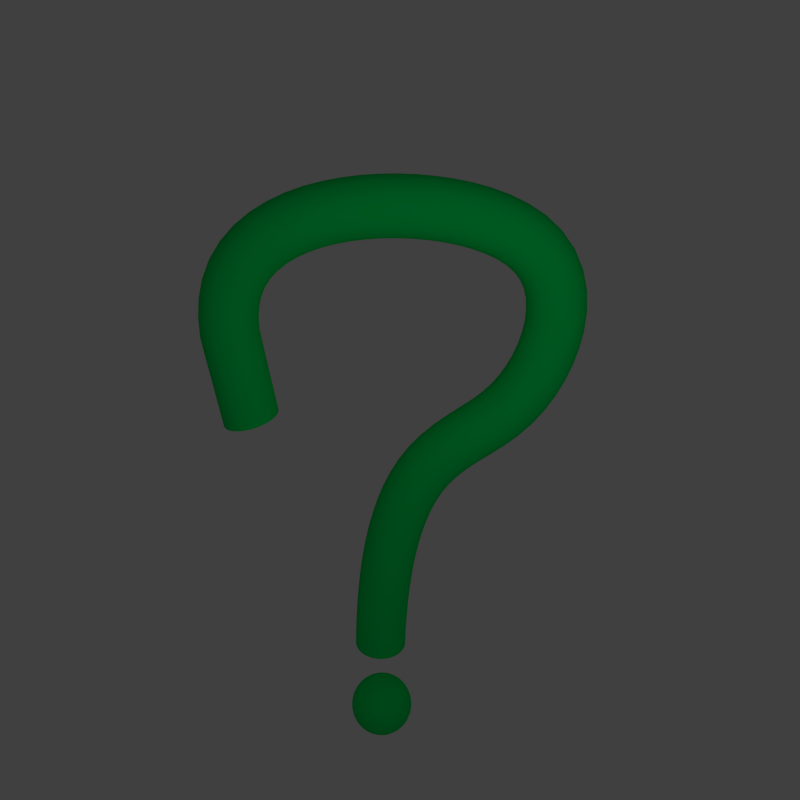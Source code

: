# Source: arttools2.blend  (saved by Blender 2.64.0; exported with 4.5.12 LTS)
import bpy
from mathutils import Matrix  # noqa: F401  (used for matrix-valued properties, if any)

bpy.ops.wm.read_factory_settings(use_empty=True)
scene = bpy.context.scene
scene.name = 'Scene'

# ---- collections
col_collection_1 = bpy.data.collections.new('Collection 1'); scene.collection.children.link(col_collection_1)
col_collection_1.hide_render = True
col_collection_1.hide_viewport = True
col_collection_2 = bpy.data.collections.new('Collection 2'); scene.collection.children.link(col_collection_2)
col_collection_2.hide_render = True
col_collection_2.hide_viewport = True
col_collection_3 = bpy.data.collections.new('Collection 3'); scene.collection.children.link(col_collection_3)

# ---- materials (node trees are filled in below, after node groups)
mat_material_001 = bpy.data.materials.new('Material.001')
mat_material_001.alpha_threshold = 0.0
mat_material_001.use_transparent_shadow = False
mat_material_001.diffuse_color = (1.0, 1.0, 1.0, 1.0)
mat_material_001.roughness = 0.5
mat_material_001.line_color = (0.0, 0.0, 0.0, 0.5377)
mat_material_005 = bpy.data.materials.new('Material.005')
mat_material_005.alpha_threshold = 0.0
mat_material_005.use_transparent_shadow = False
mat_material_005.diffuse_color = (0.0, 0.8, 0.1228, 1.0)
mat_material_005.roughness = 0.5
mat_material_005.line_color = (0.0, 0.0, 0.0, 1.0)
mat_material_002 = bpy.data.materials.new('Material.002')
mat_material_002.alpha_threshold = 0.0
mat_material_002.use_transparent_shadow = False
mat_material_002.diffuse_color = (0.0, 0.0, 0.0, 1.0)
mat_material_002.roughness = 0.5
mat_material_002.specular_intensity = 1.0
mat_material_002.line_color = (0.0, 0.0, 0.0, 1.0)
mat_material_003 = bpy.data.materials.new('Material.003')
mat_material_003.alpha_threshold = 0.0
mat_material_003.use_transparent_shadow = False
mat_material_003.diffuse_color = (0.03968, 0.03968, 0.03968, 1.0)
mat_material_003.specular_color = (0.0, 0.0, 0.0)
mat_material_003.roughness = 0.5
mat_material_003.line_color = (0.0, 0.0, 0.0, 1.0)
mat_material_004 = bpy.data.materials.new('Material.004')
mat_material_004.alpha_threshold = 0.0
mat_material_004.use_transparent_shadow = False
mat_material_004.diffuse_color = (0.233, 0.233, 0.233, 1.0)
mat_material_004.roughness = 0.5
mat_material_004.line_color = (0.0, 0.0, 0.0, 1.0)

# ---- material node trees

# ---- world
world_world = bpy.data.worlds.new('World'); scene.world = world_world
world_world.color = (0.05088, 0.05088, 0.05088)
world_world.use_sun_shadow = False
world_world.sun_shadow_jitter_overblur = 0.0
world_world.cycles.sampling_method = 'MANUAL'
world_world.cycles.sample_map_resolution = 256

# ---- cameras
cam_camera = bpy.data.cameras.new('Camera')
cam_camera.clip_end = 100.0
cam_camera.lens = 35.0
cam_camera.sensor_width = 32.0
cam_camera.sensor_height = 18.0
cam_camera.ortho_scale = 7.314
cam_camera.dof.focus_distance = 0.0
cam_camera.dof.aperture_fstop = 128.0

# ---- lights
light_point = bpy.data.lights.new('Point', 'POINT')
light_point.transmission_factor = 0.0
light_point.energy = 100.0
light_point.shadow_buffer_clip_start = 0.5
light_point.shadow_soft_size = 1.0
light_point.shadow_maximum_resolution = 0.006
light_point.use_absolute_resolution = True
light_point.cycles.use_multiple_importance_sampling = False

# ---- meshes
me_plane_002 = bpy.data.meshes.new('Plane.002')
me_plane_002.from_pydata([(1.0, -1.0, 0.0), (-1.0, -1.0, 0.0), (1.0, 1.0, 0.0), (-1.0, 1.0, 0.0)], [], [(2, 3, 1, 0)])
me_plane_002.materials.append(mat_material_001)
me_plane_002.use_remesh_preserve_volume = False
me_plane_002.use_remesh_preserve_attributes = False
me_plane_002.use_mirror_vertex_groups = False
me_plane_002.update()
me_plane_001 = bpy.data.meshes.new('Plane.001')
me_plane_001.from_pydata([(1.0, -1.0, 0.0), (-1.0, -1.0, 0.0), (1.0, 1.0, 0.0), (-1.0, 1.0, 0.0)], [], [(2, 3, 1, 0)])
me_plane_001.materials.append(mat_material_001)
me_plane_001.use_remesh_preserve_volume = False
me_plane_001.use_remesh_preserve_attributes = False
me_plane_001.use_mirror_vertex_groups = False
me_plane_001.update()
me_plane = bpy.data.meshes.new('Plane')
me_plane.from_pydata([(1.0, -1.0, 0.0), (-1.0, -1.0, 0.0), (1.0, 1.0, 0.0), (-1.0, 1.0, 0.0)], [], [(2, 3, 1, 0)])
me_plane.materials.append(mat_material_001)
me_plane.use_remesh_preserve_volume = False
me_plane.use_remesh_preserve_attributes = False
me_plane.use_mirror_vertex_groups = False
me_plane.update()
me_cube_017 = bpy.data.meshes.new('Cube.017')
me_cube_017.from_pydata([(-1.0, -1.0, -1.0), (-1.0, 1.0, -1.0), (1.0, 1.0, -1.0), (1.0, -1.0, -1.0), (-1.0, -1.0, 1.0), (-1.0, 1.0, 1.0), (1.0, 1.0, 1.0), (1.0, -1.0, 1.0), (0.01676, 3.106, 0.8828), (0.6227, 3.046, 0.8828), (1.205, 2.869, 0.8828), (1.742, 2.582, 0.8828), (2.213, 2.196, 0.8828), (2.599, 1.726, 0.8828), (2.886, 1.189, 0.8828), (3.063, 0.6059, 0.8828), (3.123, -1.102e-06, 0.8828), (3.063, -0.6059, 0.8828), (0.01676, -1.337e-06, 1.864), (2.886, -1.189, 0.8828), (2.599, -1.726, 0.8828), (2.213, -2.196, 0.8828), (1.742, -2.582, 0.8828), (1.205, -2.869, 0.8828), (0.6227, -3.046, 0.8828), (0.01675, -3.106, 0.8828), (-0.5892, -3.046, 0.8828), (-1.172, -2.869, 0.8828), (-1.709, -2.582, 0.8828), (-2.179, -2.196, 0.8828), (-2.566, -1.726, 0.8828), (-2.853, -1.189, 0.8828), (-3.029, -0.6059, 0.8828), (-3.089, 1.662e-06, 0.8828), (-3.029, 0.6059, 0.8828), (-2.853, 1.189, 0.8828), (-2.566, 1.726, 0.8828), (-2.179, 2.196, 0.8828), (-1.709, 2.582, 0.8828), (-1.172, 2.869, 0.8828), (-0.5892, 3.046, 0.8828)], [], [(4, 5, 1, 0), (5, 6, 2, 1), (6, 7, 3, 2), (7, 4, 0, 3), (0, 1, 2, 3), (7, 6, 5, 4), (39, 18, 40), (8, 18, 9), (40, 18, 8), (9, 18, 10), (38, 18, 39), (37, 18, 38), (36, 18, 37), (35, 18, 36), (34, 18, 35), (33, 18, 34), (32, 18, 33), (31, 18, 32), (30, 18, 31), (29, 18, 30), (28, 18, 29), (27, 18, 28), (26, 18, 27), (25, 18, 26), (24, 18, 25), (23, 18, 24), (22, 18, 23), (21, 18, 22), (20, 18, 21), (19, 18, 20), (17, 18, 19), (16, 18, 17), (15, 18, 16), (14, 18, 15), (13, 18, 14), (12, 18, 13), (11, 18, 12), (10, 18, 11), (8, 9, 10, 11, 12, 13, 14, 15, 16, 17, 19, 20, 21, 22, 23, 24, 25, 26, 27, 28, 29, 30, 31, 32, 33, 34, 35, 36, 37, 38, 39, 40)])
me_cube_017.polygons.foreach_set('use_smooth', [True] * 39)
_k = {(4, 5): 1.0, (0, 1): 1.0, (5, 6): 1.0, (1, 2): 1.0, (6, 7): 1.0, (2, 3): 1.0, (4, 7): 1.0, (0, 3): 1.0, (8, 9): 1.0, (9, 10): 1.0, (10, 11): 1.0, (11, 12): 1.0, (12, 13): 1.0, (13, 14): 1.0, (14, 15): 1.0, (15, 16): 1.0, (16, 17): 1.0, (17, 19): 1.0, (19, 20): 1.0, (20, 21): 1.0, (21, 22): 1.0, (22, 23): 1.0, (23, 24): 1.0, (24, 25): 1.0, (25, 26): 1.0, (26, 27): 1.0, (27, 28): 1.0, (28, 29): 1.0, (29, 30): 1.0, (30, 31): 1.0, (31, 32): 1.0, (32, 33): 1.0, (33, 34): 1.0, (34, 35): 1.0, (35, 36): 1.0, (36, 37): 1.0, (37, 38): 1.0, (38, 39): 1.0, (39, 40): 1.0, (8, 40): 1.0}
me_cube_017.attributes.new('crease_edge', 'FLOAT', 'EDGE').data.foreach_set('value', [_k.get((min(e.vertices), max(e.vertices)), 0.0) for e in me_cube_017.edges])
me_cube_017.materials.append(mat_material_005)
me_cube_017.use_remesh_preserve_volume = False
me_cube_017.use_remesh_preserve_attributes = False
me_cube_017.use_mirror_vertex_groups = False
me_cube_017.update()
me_cube_016 = bpy.data.meshes.new('Cube.016')
me_cube_016.from_pydata([(-1.0, -1.0, -1.0), (-1.0, 1.0, -1.0), (1.0, 1.0, -1.0), (1.0, -1.0, -1.0), (-1.0, -1.0, 1.0), (-1.0, 1.0, 1.0), (1.0, 1.0, 1.0), (1.0, -1.0, 1.0), (0.01676, 3.106, 0.8828), (0.6227, 3.046, 0.8828), (1.205, 2.869, 0.8828), (1.742, 2.582, 0.8828), (2.213, 2.196, 0.8828), (2.599, 1.726, 0.8828), (2.886, 1.189, 0.8828), (3.063, 0.6059, 0.8828), (3.123, -1.102e-06, 0.8828), (3.063, -0.6059, 0.8828), (0.01676, -1.337e-06, 1.864), (2.886, -1.189, 0.8828), (2.599, -1.726, 0.8828), (2.213, -2.196, 0.8828), (1.742, -2.582, 0.8828), (1.205, -2.869, 0.8828), (0.6227, -3.046, 0.8828), (0.01675, -3.106, 0.8828), (-0.5892, -3.046, 0.8828), (-1.172, -2.869, 0.8828), (-1.709, -2.582, 0.8828), (-2.179, -2.196, 0.8828), (-2.566, -1.726, 0.8828), (-2.853, -1.189, 0.8828), (-3.029, -0.6059, 0.8828), (-3.089, 1.662e-06, 0.8828), (-3.029, 0.6059, 0.8828), (-2.853, 1.189, 0.8828), (-2.566, 1.726, 0.8828), (-2.179, 2.196, 0.8828), (-1.709, 2.582, 0.8828), (-1.172, 2.869, 0.8828), (-0.5892, 3.046, 0.8828)], [], [(4, 5, 1, 0), (5, 6, 2, 1), (6, 7, 3, 2), (7, 4, 0, 3), (0, 1, 2, 3), (7, 6, 5, 4), (39, 18, 40), (8, 18, 9), (40, 18, 8), (9, 18, 10), (38, 18, 39), (37, 18, 38), (36, 18, 37), (35, 18, 36), (34, 18, 35), (33, 18, 34), (32, 18, 33), (31, 18, 32), (30, 18, 31), (29, 18, 30), (28, 18, 29), (27, 18, 28), (26, 18, 27), (25, 18, 26), (24, 18, 25), (23, 18, 24), (22, 18, 23), (21, 18, 22), (20, 18, 21), (19, 18, 20), (17, 18, 19), (16, 18, 17), (15, 18, 16), (14, 18, 15), (13, 18, 14), (12, 18, 13), (11, 18, 12), (10, 18, 11), (8, 9, 10, 11, 12, 13, 14, 15, 16, 17, 19, 20, 21, 22, 23, 24, 25, 26, 27, 28, 29, 30, 31, 32, 33, 34, 35, 36, 37, 38, 39, 40)])
me_cube_016.polygons.foreach_set('use_smooth', [True] * 39)
_k = {(4, 5): 1.0, (0, 1): 1.0, (5, 6): 1.0, (1, 2): 1.0, (6, 7): 1.0, (2, 3): 1.0, (4, 7): 1.0, (0, 3): 1.0, (8, 9): 1.0, (9, 10): 1.0, (10, 11): 1.0, (11, 12): 1.0, (12, 13): 1.0, (13, 14): 1.0, (14, 15): 1.0, (15, 16): 1.0, (16, 17): 1.0, (17, 19): 1.0, (19, 20): 1.0, (20, 21): 1.0, (21, 22): 1.0, (22, 23): 1.0, (23, 24): 1.0, (24, 25): 1.0, (25, 26): 1.0, (26, 27): 1.0, (27, 28): 1.0, (28, 29): 1.0, (29, 30): 1.0, (30, 31): 1.0, (31, 32): 1.0, (32, 33): 1.0, (33, 34): 1.0, (34, 35): 1.0, (35, 36): 1.0, (36, 37): 1.0, (37, 38): 1.0, (38, 39): 1.0, (39, 40): 1.0, (8, 40): 1.0}
me_cube_016.attributes.new('crease_edge', 'FLOAT', 'EDGE').data.foreach_set('value', [_k.get((min(e.vertices), max(e.vertices)), 0.0) for e in me_cube_016.edges])
me_cube_016.materials.append(mat_material_005)
me_cube_016.use_remesh_preserve_volume = False
me_cube_016.use_remesh_preserve_attributes = False
me_cube_016.use_mirror_vertex_groups = False
me_cube_016.update()
me_cube_014 = bpy.data.meshes.new('Cube.014')
me_cube_014.from_pydata([(-1.0, -1.0, -1.0), (-1.0, 1.0, -1.0), (1.0, 1.0, -1.0), (1.0, -1.0, -1.0), (-1.0, -1.0, 1.0), (-1.0, 1.0, 1.0), (1.0, 1.0, 1.0), (1.0, -1.0, 1.0), (0.01676, 3.106, 0.8828), (0.6227, 3.046, 0.8828), (1.205, 2.869, 0.8828), (1.742, 2.582, 0.8828), (2.213, 2.196, 0.8828), (2.599, 1.726, 0.8828), (2.886, 1.189, 0.8828), (3.063, 0.6059, 0.8828), (3.123, -1.102e-06, 0.8828), (3.063, -0.6059, 0.8828), (0.01676, -1.337e-06, 1.864), (2.886, -1.189, 0.8828), (2.599, -1.726, 0.8828), (2.213, -2.196, 0.8828), (1.742, -2.582, 0.8828), (1.205, -2.869, 0.8828), (0.6227, -3.046, 0.8828), (0.01675, -3.106, 0.8828), (-0.5892, -3.046, 0.8828), (-1.172, -2.869, 0.8828), (-1.709, -2.582, 0.8828), (-2.179, -2.196, 0.8828), (-2.566, -1.726, 0.8828), (-2.853, -1.189, 0.8828), (-3.029, -0.6059, 0.8828), (-3.089, 1.662e-06, 0.8828), (-3.029, 0.6059, 0.8828), (-2.853, 1.189, 0.8828), (-2.566, 1.726, 0.8828), (-2.179, 2.196, 0.8828), (-1.709, 2.582, 0.8828), (-1.172, 2.869, 0.8828), (-0.5892, 3.046, 0.8828)], [], [(4, 5, 1, 0), (5, 6, 2, 1), (6, 7, 3, 2), (7, 4, 0, 3), (0, 1, 2, 3), (7, 6, 5, 4), (39, 18, 40), (8, 18, 9), (40, 18, 8), (9, 18, 10), (38, 18, 39), (37, 18, 38), (36, 18, 37), (35, 18, 36), (34, 18, 35), (33, 18, 34), (32, 18, 33), (31, 18, 32), (30, 18, 31), (29, 18, 30), (28, 18, 29), (27, 18, 28), (26, 18, 27), (25, 18, 26), (24, 18, 25), (23, 18, 24), (22, 18, 23), (21, 18, 22), (20, 18, 21), (19, 18, 20), (17, 18, 19), (16, 18, 17), (15, 18, 16), (14, 18, 15), (13, 18, 14), (12, 18, 13), (11, 18, 12), (10, 18, 11), (8, 9, 10, 11, 12, 13, 14, 15, 16, 17, 19, 20, 21, 22, 23, 24, 25, 26, 27, 28, 29, 30, 31, 32, 33, 34, 35, 36, 37, 38, 39, 40)])
me_cube_014.polygons.foreach_set('use_smooth', [True] * 39)
_k = {(4, 5): 1.0, (0, 1): 1.0, (5, 6): 1.0, (1, 2): 1.0, (6, 7): 1.0, (2, 3): 1.0, (4, 7): 1.0, (0, 3): 1.0, (8, 9): 1.0, (9, 10): 1.0, (10, 11): 1.0, (11, 12): 1.0, (12, 13): 1.0, (13, 14): 1.0, (14, 15): 1.0, (15, 16): 1.0, (16, 17): 1.0, (17, 19): 1.0, (19, 20): 1.0, (20, 21): 1.0, (21, 22): 1.0, (22, 23): 1.0, (23, 24): 1.0, (24, 25): 1.0, (25, 26): 1.0, (26, 27): 1.0, (27, 28): 1.0, (28, 29): 1.0, (29, 30): 1.0, (30, 31): 1.0, (31, 32): 1.0, (32, 33): 1.0, (33, 34): 1.0, (34, 35): 1.0, (35, 36): 1.0, (36, 37): 1.0, (37, 38): 1.0, (38, 39): 1.0, (39, 40): 1.0, (8, 40): 1.0}
me_cube_014.attributes.new('crease_edge', 'FLOAT', 'EDGE').data.foreach_set('value', [_k.get((min(e.vertices), max(e.vertices)), 0.0) for e in me_cube_014.edges])
me_cube_014.materials.append(mat_material_005)
me_cube_014.use_remesh_preserve_volume = False
me_cube_014.use_remesh_preserve_attributes = False
me_cube_014.use_mirror_vertex_groups = False
me_cube_014.update()
me_cube_003 = bpy.data.meshes.new('Cube.003')
me_cube_003.from_pydata([(-1.0, -0.8215, -0.8215), (-1.0, -0.8215, 0.8215), (-1.0, 0.8366, 0.8366), (-1.0, 0.8215, -0.8215), (-0.8215, 1.0, -0.8215), (-0.8366, 1.0, 0.8366), (0.8215, 1.0, 0.8215), (0.8215, 1.0, -0.8215), (1.0, 0.8215, -0.8215), (1.0, 0.8215, 0.8215), (1.0, -0.8215, 0.8215), (1.0, -0.8215, -0.8215), (0.8215, -1.0, -0.8215), (0.8215, -1.0, 0.8215), (-0.8215, -1.0, 0.8215), (-0.8366, -1.0, -0.8366), (0.8366, -0.8366, -1.0), (-0.8215, -0.8215, -1.0), (-0.8215, 0.8215, -1.0), (0.8215, 0.8215, -1.0), (-0.8215, -0.8215, 1.0), (0.8215, -0.8215, 1.0), (0.8366, 0.8366, 1.0), (-0.8366, 0.8366, 1.0), (-0.9333, 0.9333, 0.9333), (-0.9333, 0.9333, 0.9333), (-0.9333, 0.9333, 0.9333), (0.9566, 0.9434, -0.8386), (0.9434, 0.9566, -0.8386), (0.9434, 0.9566, 0.8386), (0.9566, 0.9434, 0.8386), (0.9333, 0.9333, 0.9333), (0.9333, 0.9333, 0.9333), (0.9333, 0.9333, 0.9333), (-0.9434, -0.8386, -0.9566), (-0.9566, -0.8386, -0.9434), (-0.9566, 0.8386, -0.9434), (-0.9434, 0.8386, -0.9566), (-0.8386, -0.9434, 0.9566), (-0.8386, -0.9566, 0.9434), (0.8386, -0.9566, 0.9434), (0.8386, -0.9434, 0.9566), (0.9434, -0.9566, -0.8386), (0.9566, -0.9434, -0.8386), (0.9566, -0.9434, 0.8386), (0.9434, -0.9566, 0.8386), (0.9333, -0.9333, -0.9333), (0.9333, -0.9333, -0.9333), (0.9333, -0.9333, -0.9333), (-0.8386, 0.9434, -0.9566), (-0.8386, 0.9566, -0.9434), (0.8386, 0.9566, -0.9434), (0.8386, 0.9434, -0.9566), (-0.9333, -0.9333, -0.9333), (-0.9333, -0.9333, -0.9333), (-0.9333, -0.9333, -0.9333), (-0.9333, 0.9333, -0.9333), (-0.9333, 0.9333, -0.9333), (-0.9333, 0.9333, -0.9333), (-0.8386, 0.9566, 0.9434), (-0.8386, 0.9434, 0.9566), (0.8386, 0.9434, 0.9566), (0.8386, 0.9566, 0.9434), (0.9566, -0.8386, -0.9434), (0.9434, -0.8386, -0.9566), (0.9434, 0.8386, -0.9566), (0.9566, 0.8386, -0.9434), (0.9333, 0.9333, -0.9333), (0.9333, 0.9333, -0.9333), (0.9333, 0.9333, -0.9333), (-0.9434, -0.9566, 0.8386), (-0.9566, -0.9434, 0.8386), (-0.9566, -0.9434, -0.8386), (-0.9434, -0.9566, -0.8386), (0.9566, 0.8386, 0.9434), (0.9434, 0.8386, 0.9566), (0.9434, -0.8386, 0.9566), (0.9566, -0.8386, 0.9434), (-0.9434, 0.9566, -0.8386), (-0.9566, 0.9434, -0.8386), (-0.9566, 0.9434, 0.8386), (-0.9434, 0.9566, 0.8386), (-0.9333, -0.9333, 0.9333), (-0.9333, -0.9333, 0.9333), (-0.9333, -0.9333, 0.9333), (0.9333, -0.9333, 0.9333), (0.9333, -0.9333, 0.9333), (0.9333, -0.9333, 0.9333), (-0.8386, -0.9566, -0.9434), (-0.8386, -0.9434, -0.9566), (0.8386, -0.9434, -0.9566), (0.8386, -0.9566, -0.9434), (-0.9434, 0.8386, 0.9566), (-0.9566, 0.8386, 0.9434), (-0.9566, -0.8386, 0.9434), (-0.9434, -0.8386, 0.9566), (0.9456, 0.9456, 0.8787), (0.9333, 0.9333, 0.9333), (0.9333, 0.9333, 0.9333), (0.9456, 0.9456, 0.8787), (0.9456, -0.9456, 0.8787), (0.9333, -0.9333, 0.9333), (0.9333, -0.9333, 0.9333), (0.9456, -0.9456, 0.8787), (0.9456, 0.9456, -0.8787), (0.9333, 0.9333, -0.9333), (0.9333, 0.9333, -0.9333), (0.9456, 0.9456, -0.8787), (0.8386, 0.979, 0.9099), (0.8215, 0.9856, 0.894), (-0.8366, 0.9914, 0.88), (-0.8386, 0.979, 0.9099), (-0.894, 0.9856, -0.8215), (-0.9099, 0.979, -0.8386), (-0.9099, 0.979, 0.8386), (-0.88, 0.9914, 0.8366), (0.9456, -0.9456, -0.8787), (0.9333, -0.9333, -0.9333), (0.9333, -0.9333, -0.9333), (0.9456, -0.9456, -0.8787), (0.979, -0.8386, 0.9099), (0.9856, -0.8215, 0.894), (0.9856, 0.8215, 0.894), (0.979, 0.8386, 0.9099), (0.9856, 0.894, -0.8215), (0.979, 0.9099, -0.8386), (0.979, 0.9099, 0.8386), (0.9856, 0.894, 0.8215), (-0.9099, -0.979, -0.8386), (-0.88, -0.9914, -0.8366), (-0.894, -0.9856, 0.8215), (-0.9099, -0.979, 0.8386), (-0.8784, -0.9815, -0.8846), (-0.8803, -0.9825, -0.8803), (-0.8846, -0.9815, -0.8784), (0.8215, -0.9856, 0.894), (0.8386, -0.979, 0.9099), (-0.8386, -0.979, 0.9099), (-0.8215, -0.9856, 0.894), (-0.8952, -0.8952, -0.97), (-0.9105, -0.8779, -0.9696), (-0.8944, -0.8944, -0.9708), (-0.8779, -0.9105, -0.9696), (0.97, 0.8952, 0.8952), (0.9696, 0.8779, 0.9105), (0.9708, 0.8944, 0.8944), (0.9696, 0.9105, 0.8779), (0.9708, -0.8944, -0.8944), (0.9696, -0.9105, -0.8779), (0.97, -0.8952, -0.8952), (0.9696, -0.8779, -0.9105), (0.97, -0.8952, 0.8952), (0.9696, -0.9105, 0.8779), (0.9708, -0.8944, 0.8944), (0.9696, -0.8779, 0.9105), (-0.8386, -0.9099, -0.979), (-0.8215, -0.894, -0.9856), (0.8366, -0.88, -0.9914), (0.8386, -0.9099, -0.979), (0.9333, -0.9333, 0.9333), (0.8787, -0.9456, 0.9456), (0.8787, -0.9456, 0.9456), (0.9333, -0.9333, 0.9333), (0.9333, 0.9333, 0.9333), (0.9456, 0.8787, 0.9456), (0.9456, 0.8787, 0.9456), (0.9333, 0.9333, 0.9333), (0.894, -0.8215, 0.9856), (0.9099, -0.8386, 0.979), (0.9099, 0.8386, 0.979), (0.88, 0.8366, 0.9914), (-0.9456, -0.8787, 0.9456), (-0.9333, -0.9333, 0.9333), (-0.9333, -0.9333, 0.9333), (-0.9456, -0.8787, 0.9456), (0.9099, -0.8386, -0.979), (0.88, -0.8366, -0.9914), (0.894, 0.8215, -0.9856), (0.9099, 0.8386, -0.979), (-0.97, -0.8952, -0.8952), (-0.9696, -0.9105, -0.8779), (-0.9708, -0.8944, -0.8944), (-0.9696, -0.8779, -0.9105), (0.8846, 0.8784, 0.9815), (0.8784, 0.8846, 0.9815), (0.8803, 0.8803, 0.9825), (-0.9914, 0.88, 0.8366), (-0.979, 0.9099, 0.8386), (-0.979, 0.9099, -0.8386), (-0.9856, 0.894, -0.8215), (-0.9333, -0.9333, 0.9333), (-0.9456, -0.9456, 0.8787), (-0.9456, -0.9456, 0.8787), (-0.9333, -0.9333, 0.9333), (-0.8787, -0.9456, 0.9456), (-0.9333, -0.9333, 0.9333), (-0.9333, -0.9333, 0.9333), (-0.8787, -0.9456, 0.9456), (-0.9333, -0.9333, -0.9333), (-0.8787, -0.9456, -0.9456), (-0.8787, -0.9456, -0.9456), (-0.9333, -0.9333, -0.9333), (-0.8386, 0.979, -0.9099), (-0.8215, 0.9856, -0.894), (0.8215, 0.9856, -0.894), (0.8386, 0.979, -0.9099), (-0.9333, -0.9333, -0.9333), (-0.9456, -0.9456, -0.8787), (-0.9456, -0.9456, -0.8787), (-0.9333, -0.9333, -0.9333), (0.8944, 0.9708, -0.8944), (0.9105, 0.9696, -0.8779), (0.8952, 0.97, -0.8952), (0.8779, 0.9696, -0.9105), (0.8846, -0.8784, -0.9815), (0.8784, -0.8846, -0.9815), (0.8803, -0.8803, -0.9825), (-0.9708, 0.8944, -0.8944), (-0.9696, 0.9105, -0.8779), (-0.97, 0.8952, -0.8952), (-0.9696, 0.8779, -0.9105), (-0.9333, 0.9333, 0.9333), (-0.8787, 0.9456, 0.9456), (-0.8787, 0.9456, 0.9456), (-0.9333, 0.9333, 0.9333), (0.9086, -0.9086, -0.9571), (0.8998, -0.9122, -0.9596), (0.9122, -0.8998, -0.9596), (0.9105, 0.8779, -0.9696), (0.8944, 0.8944, -0.9708), (0.8779, 0.9105, -0.9696), (0.8952, 0.8952, -0.97), (0.9333, 0.9333, -0.9333), (0.8787, 0.9456, -0.9456), (0.8787, 0.9456, -0.9456), (0.9333, 0.9333, -0.9333), (-0.9333, 0.9333, 0.9333), (-0.9456, 0.9456, 0.8787), (-0.9456, 0.9456, 0.8787), (-0.9333, 0.9333, 0.9333), (0.9856, -0.8215, -0.894), (0.979, -0.8386, -0.9099), (0.979, 0.8386, -0.9099), (0.9856, 0.8215, -0.894), (0.9456, 0.8787, -0.9456), (0.9333, 0.9333, -0.9333), (0.9333, 0.9333, -0.9333), (0.9456, 0.8787, -0.9456), (-0.8952, 0.8952, -0.97), (-0.8779, 0.9105, -0.9696), (-0.8944, 0.8944, -0.9708), (-0.9105, 0.8779, -0.9696), (-0.9333, 0.9333, -0.9333), (-0.8787, 0.9456, -0.9456), (-0.8787, 0.9456, -0.9456), (-0.9333, 0.9333, -0.9333), (-0.979, -0.9099, 0.8386), (-0.9856, -0.894, 0.8215), (-0.9856, -0.894, -0.8215), (-0.979, -0.9099, -0.8386), (-0.8779, -0.9696, 0.9105), (-0.8952, -0.97, 0.8952), (-0.9105, -0.9696, 0.8779), (-0.8944, -0.9708, 0.8944), (-0.979, -0.8386, -0.9099), (-0.9856, -0.8215, -0.894), (-0.9856, 0.8215, -0.894), (-0.979, 0.8386, -0.9099), (0.8386, 0.9099, -0.979), (0.8215, 0.894, -0.9856), (-0.8215, 0.894, -0.9856), (-0.8386, 0.9099, -0.979), (-0.9456, -0.8787, -0.9456), (-0.9333, -0.9333, -0.9333), (-0.9333, -0.9333, -0.9333), (-0.9456, -0.8787, -0.9456), (0.9333, -0.9333, -0.9333), (0.8787, -0.9456, -0.9456), (0.8787, -0.9456, -0.9456), (0.9333, -0.9333, -0.9333), (-0.88, 0.8366, 0.9914), (-0.9099, 0.8386, 0.979), (-0.9099, -0.8386, 0.979), (-0.894, -0.8215, 0.9856), (0.8787, 0.9456, 0.9456), (0.9333, 0.9333, 0.9333), (0.9333, 0.9333, 0.9333), (0.8787, 0.9456, 0.9456), (-0.9815, 0.8784, 0.8846), (-0.9815, 0.8846, 0.8784), (-0.9825, 0.8803, 0.8803), (0.894, 0.9856, 0.8215), (0.9099, 0.979, 0.8386), (0.9099, 0.979, -0.8386), (0.894, 0.9856, -0.8215), (-0.9708, -0.8944, 0.8944), (-0.9696, -0.9105, 0.8779), (-0.97, -0.8952, 0.8952), (-0.9696, -0.8779, 0.9105), (0.894, -0.9856, -0.8215), (0.9099, -0.979, -0.8386), (0.9099, -0.979, 0.8386), (0.894, -0.9856, 0.8215), (-0.8215, -0.894, 0.9856), (-0.8386, -0.9099, 0.979), (0.8386, -0.9099, 0.979), (0.8215, -0.894, 0.9856), (0.9333, -0.9333, -0.9333), (0.9456, -0.8787, -0.9456), (0.9456, -0.8787, -0.9456), (0.9333, -0.9333, -0.9333), (-0.8846, 0.9815, 0.8784), (-0.8784, 0.9815, 0.8846), (-0.8803, 0.9825, 0.8803), (-0.9333, 0.9333, 0.9333), (-0.9456, 0.8787, 0.9456), (-0.9456, 0.8787, 0.9456), (-0.9333, 0.9333, 0.9333), (-0.9856, -0.8215, 0.894), (-0.979, -0.8386, 0.9099), (-0.979, 0.8386, 0.9099), (-0.9914, 0.8366, 0.88), (-0.9122, 0.8998, 0.9596), (-0.8998, 0.9122, 0.9596), (-0.9086, 0.9086, 0.9571), (0.9333, -0.9333, 0.9333), (0.9456, -0.8787, 0.9456), (0.9456, -0.8787, 0.9456), (0.9333, -0.9333, 0.9333), (-0.9122, 0.9596, 0.8998), (-0.9086, 0.9571, 0.9086), (-0.8998, 0.9596, 0.9122), (0.9086, 0.9086, 0.9571), (0.8998, 0.9122, 0.9596), (0.9122, 0.8998, 0.9596), (-0.8944, 0.9708, -0.8944), (-0.8779, 0.9696, -0.9105), (-0.8952, 0.97, -0.8952), (-0.9105, 0.9696, -0.8779), (0.8944, -0.8944, 0.9708), (0.8779, -0.9105, 0.9696), (0.8952, -0.8952, 0.97), (0.9105, -0.8779, 0.9696), (0.8952, -0.97, -0.8952), (0.9105, -0.9696, -0.8779), (0.8944, -0.9708, -0.8944), (0.8779, -0.9696, -0.9105), (-0.9571, 0.9086, 0.9086), (-0.9596, 0.9122, 0.8998), (-0.9596, 0.8998, 0.9122), (-0.8366, -0.9914, -0.88), (-0.8386, -0.979, -0.9099), (0.8386, -0.979, -0.9099), (0.8215, -0.9856, -0.894), (-0.9122, -0.9596, -0.8998), (-0.9086, -0.9571, -0.9086), (-0.8998, -0.9596, -0.9122), (0.9856, -0.894, 0.8215), (0.979, -0.9099, 0.8386), (0.979, -0.9099, -0.8386), (0.9856, -0.894, -0.8215), (0.8366, 0.88, 0.9914), (0.8386, 0.9099, 0.979), (-0.8386, 0.9099, 0.979), (-0.8366, 0.88, 0.9914), (-0.8803, 0.8803, 0.9825), (-0.8784, 0.8846, 0.9815), (-0.8846, 0.8784, 0.9815), (-0.9099, 0.8386, -0.979), (-0.894, 0.8215, -0.9856), (-0.894, -0.8215, -0.9856), (-0.9099, -0.8386, -0.979), (0.8952, 0.97, 0.8952), (0.9105, 0.9696, 0.8779), (0.8944, 0.9708, 0.8944), (0.8779, 0.9696, 0.9105), (0.97, 0.8952, -0.8952), (0.9696, 0.9105, -0.8779), (0.9708, 0.8944, -0.8944), (0.9696, 0.8779, -0.9105), (0.8944, -0.9708, 0.8944), (0.9105, -0.9696, 0.8779), (0.8952, -0.97, 0.8952), (0.8779, -0.9696, 0.9105), (-0.9333, 0.9333, -0.9333), (-0.9456, 0.9456, -0.8787), (-0.9456, 0.9456, -0.8787), (-0.9333, 0.9333, -0.9333), (-0.9105, -0.8779, 0.9696), (-0.8952, -0.8952, 0.97), (-0.8779, -0.9105, 0.9696), (-0.8944, -0.8944, 0.9708), (-0.9333, 0.9333, -0.9333), (-0.9456, 0.8787, -0.9456), (-0.9456, 0.8787, -0.9456), (-0.9333, 0.9333, -0.9333)], [], [(1, 2, 3, 0), (5, 6, 7, 4), (9, 10, 11, 8), (13, 14, 15, 12), (17, 18, 19, 16), (21, 22, 23, 20), (25, 26, 24), (28, 29, 30, 27), (32, 33, 31), (35, 36, 37, 34), (39, 40, 41, 38), (43, 44, 45, 42), (47, 48, 46), (50, 51, 52, 49), (54, 55, 53), (57, 58, 56), (60, 61, 62, 59), (64, 65, 66, 63), (68, 69, 67), (71, 72, 73, 70), (75, 76, 77, 74), (79, 80, 81, 78), (83, 84, 82), (86, 87, 85), (89, 90, 91, 88), (93, 94, 95, 92), (97, 98, 99, 96), (101, 102, 103, 100), (105, 106, 107, 104), (109, 110, 111, 108), (113, 114, 115, 112), (117, 118, 119, 116), (121, 122, 123, 120), (125, 126, 127, 124), (129, 130, 131, 128), (133, 134, 132), (136, 137, 138, 135), (140, 141, 142, 139), (144, 145, 146, 143), (148, 149, 150, 147), (152, 153, 154, 151), (156, 157, 158, 155), (160, 161, 162, 159), (164, 165, 166, 163), (168, 169, 170, 167), (172, 173, 174, 171), (176, 177, 178, 175), (180, 181, 182, 179), (184, 185, 183), (187, 188, 189, 186), (191, 192, 193, 190), (195, 196, 197, 194), (199, 200, 201, 198), (203, 204, 205, 202), (207, 208, 209, 206), (211, 212, 213, 210), (215, 216, 214), (218, 219, 220, 217), (222, 223, 224, 221), (226, 227, 225), (229, 230, 231, 228), (233, 234, 235, 232), (237, 238, 239, 236), (241, 242, 243, 240), (245, 246, 247, 244), (249, 250, 251, 248), (253, 254, 255, 252), (257, 258, 259, 256), (261, 262, 263, 260), (265, 266, 267, 264), (269, 270, 271, 268), (273, 274, 275, 272), (277, 278, 279, 276), (281, 282, 283, 280), (285, 286, 287, 284), (289, 290, 288), (292, 293, 294, 291), (296, 297, 298, 295), (300, 301, 302, 299), (304, 305, 306, 303), (308, 309, 310, 307), (312, 313, 311), (315, 316, 317, 314), (319, 320, 321, 318), (323, 324, 322), (326, 327, 328, 325), (330, 331, 329), (333, 334, 332), (336, 337, 338, 335), (340, 341, 342, 339), (344, 345, 346, 343), (348, 349, 347), (351, 352, 353, 350), (355, 356, 354), (358, 359, 360, 357), (362, 363, 364, 361), (366, 367, 365), (369, 370, 371, 368), (373, 374, 375, 372), (377, 378, 379, 376), (381, 382, 383, 380), (385, 386, 387, 384), (389, 390, 391, 388), (393, 394, 395, 392), (373, 372, 97, 96), (110, 109, 6, 5), (112, 115, 5, 4), (148, 147, 360, 359), (122, 121, 10, 9), (124, 127, 9, 8), (355, 354, 207, 206), (14, 13, 135, 138), (230, 229, 269, 268), (304, 303, 391, 390), (17, 16, 157, 156), (22, 21, 167, 170), (303, 306, 21, 20), (26, 25, 236, 239), (377, 376, 105, 104), (293, 292, 29, 28), (121, 120, 154, 153), (98, 97, 33, 32), (163, 166, 32, 31), (253, 252, 337, 336), (36, 35, 264, 267), (356, 355, 201, 200), (197, 196, 261, 260), (137, 136, 40, 39), (215, 226, 278, 90, 158), (344, 343, 117, 116), (155, 199, 142), (359, 358, 44, 43), (116, 119, 43, 42), (165, 74, 123, 144), (183, 169, 75, 164, 334), (47, 46, 118, 117), (180, 208, 259), (379, 378, 243, 242), (256, 71, 191, 296), (208, 72, 259), (218, 188, 79, 385), (55, 54, 206, 209), (198, 201, 54, 53), (184, 333, 362), (58, 57, 252, 255), (384, 387, 57, 56), (62, 61, 284, 287), (55, 209, 274), (219, 384, 395), (252, 57, 387, 337), (213, 234, 51, 205), (233, 230, 268), (233, 268, 52), (64, 63, 309, 308), (247, 246, 376, 379), (118, 46, 310, 149), (68, 67, 106, 105), (160, 340, 305, 41), (180, 179, 209, 208), (161, 40, 136, 383), (71, 70, 192, 191), (184, 183, 334, 333), (170, 169, 183, 185), (182, 264, 275), (267, 394, 36), (219, 218, 385, 384), (189, 188, 218, 217), (99, 146, 126, 30), (96, 29, 292, 373), (229, 177, 19, 269), (170, 185, 361, 22), (83, 82, 173, 172), (382, 381, 103, 102), (102, 101, 87, 86), (156, 370, 17), (370, 156, 141), (215, 214, 227, 226), (11, 360, 240), (299, 12, 353, 345), (289, 288, 349, 348), (257, 295, 318, 1), (112, 4, 203, 335), (212, 211, 107, 106), (7, 6, 291, 294), (149, 148, 119, 118), (133, 350, 15, 129), (342, 341, 328, 327), (368, 371, 34, 37), (246, 245, 69, 68), (99, 98, 143, 146), (30, 29, 96, 99), (66, 247, 379, 242), (240, 243, 8, 11), (75, 74, 165, 164), (223, 59, 111, 312, 331), (319, 318, 295, 298), (162, 382, 102, 86), (48, 47, 276, 279), (383, 382, 162, 161), (45, 44, 100, 103), (119, 148, 359, 43), (350, 353, 12, 15), (221, 224, 25, 24), (128, 131, 70, 73), (276, 47, 117, 343), (226, 225, 279, 278), (343, 346, 277, 276), (130, 129, 15, 14), (216, 215, 158, 157), (129, 128, 134, 133), (320, 349, 288), (386, 78, 113, 338), (16, 19, 177, 176), (278, 277, 91, 90), (66, 65, 244, 247), (195, 389, 173, 82), (339, 342, 168, 167), (152, 151, 101, 100), (48, 279, 307), (197, 260, 137, 39), (82, 84, 196, 195), (238, 80, 187, 289, 348), (146, 145, 127, 126), (92, 95, 282, 281), (365, 367, 281, 280), (199, 198, 139, 142), (370, 369, 18, 17), (78, 81, 114, 113), (53, 55, 274, 273), (283, 391, 303, 20), (316, 92, 281, 367, 322), (138, 137, 260, 263), (151, 325, 87, 101), (169, 168, 76, 75), (241, 240, 147, 150), (307, 310, 46, 48), (333, 332, 285, 284), (264, 35, 275), (98, 32, 166, 143), (314, 317, 24, 26), (172, 171, 298, 297), (84, 83, 190, 193), (290, 186, 2, 321), (189, 217, 266, 3), (371, 370, 141, 140), (299, 302, 13, 12), (106, 67, 235, 212), (251, 250, 369, 368), (0, 3, 266, 265), (251, 368, 393), (144, 143, 166, 165), (272, 34, 371), (395, 394, 220, 219), (332, 163, 31, 285), (221, 24, 317, 324), (288, 290, 321, 320), (72, 71, 256, 259), (88, 91, 352, 351), (346, 352, 91, 277), (79, 78, 386, 385), (200, 88, 351, 356), (228, 244, 65, 178), (232, 245, 231), (90, 89, 155, 158), (161, 160, 41, 40), (122, 9, 127, 145), (331, 330, 224, 223), (1, 0, 258, 257), (249, 248, 255, 254), (214, 216, 176, 175), (300, 344, 116, 42), (351, 350, 133, 132), (263, 262, 131, 130), (38, 41, 305, 304), (245, 244, 228, 231), (309, 63, 241), (267, 220, 394), (147, 240, 360), (26, 239, 347, 314), (187, 186, 290, 289), (387, 386, 338, 337), (363, 362, 61, 60), (234, 233, 52, 51), (211, 210, 294, 293), (354, 356, 132, 134), (120, 123, 74, 77), (174, 388, 282, 95), (195, 194, 390, 389), (198, 53, 273), (245, 232, 69), (103, 381, 301, 45), (42, 45, 301, 300), (109, 108, 375, 374), (125, 377, 104, 27), (145, 144, 123, 122), (60, 59, 223, 222), (178, 177, 229, 228), (272, 371, 140), (283, 282, 388, 391), (209, 179, 274), (100, 44, 358, 152), (279, 225, 307), (231, 230, 233, 232), (308, 307, 225, 227), (62, 287, 375, 108), (323, 366, 363, 60, 222), (115, 114, 311, 313), (51, 50, 202, 205), (63, 66, 242, 241), (320, 93, 315, 349), (347, 349, 315, 314), (2, 1, 318, 321), (108, 111, 59, 62), (268, 271, 49, 52), (270, 18, 369), (160, 159, 341, 340), (191, 190, 297, 296), (4, 7, 204, 203), (31, 33, 286, 285), (259, 258, 181, 180), (327, 76, 168, 342), (270, 269, 19, 18), (50, 49, 254, 253), (182, 181, 265, 264), (302, 301, 381, 380), (124, 8, 243, 378), (280, 283, 20, 23), (93, 92, 316, 315), (89, 88, 200, 199), (249, 254, 271), (205, 204, 210, 213), (364, 363, 366, 365), (104, 107, 28, 27), (139, 198, 273), (23, 22, 361, 364), (365, 280, 23, 364), (313, 312, 111, 110), (109, 374, 291, 6), (125, 124, 378, 377), (335, 338, 113, 112), (206, 54, 201, 355), (179, 182, 275, 274), (394, 393, 37, 36), (323, 322, 367, 366), (284, 61, 362, 333), (194, 197, 39, 38), (354, 134, 128, 73, 207), (272, 275, 35, 34), (270, 369, 250), (159, 85, 328, 341), (65, 64, 175, 178), (254, 49, 271), (336, 335, 203, 202), (325, 328, 85, 87), (320, 319, 94, 93), (208, 207, 73, 72), (239, 238, 348, 347), (210, 204, 7, 294), (306, 305, 340, 339), (271, 270, 250, 249), (185, 184, 362, 361), (258, 265, 181), (167, 21, 306, 339), (286, 33, 97, 372), (326, 325, 151, 154), (263, 130, 14, 138), (107, 211, 293, 28), (192, 70, 131, 262), (356, 351, 132), (327, 326, 77, 76), (393, 392, 248, 251), (329, 331, 312, 311), (58, 255, 392), (332, 334, 164, 163), (135, 13, 302, 380), (262, 261, 193, 192), (110, 5, 115, 313), (153, 152, 358, 357), (142, 141, 156, 155), (311, 114, 81, 237, 329), (390, 194, 38, 304), (95, 94, 171, 174), (3, 2, 186, 189), (159, 162, 86, 85), (326, 154, 120, 77), (393, 368, 37), (121, 153, 357, 10), (155, 89, 199), (300, 299, 345, 344), (261, 196, 84, 193), (11, 10, 357, 360), (380, 383, 136, 135), (222, 221, 324, 323), (384, 56, 395), (255, 248, 392), (27, 30, 126, 125), (174, 173, 389, 388), (292, 291, 374, 373), (253, 336, 202, 50), (296, 295, 257, 256), (232, 235, 67, 69), (287, 286, 372, 375), (217, 220, 267, 266), (235, 234, 213, 212), (330, 329, 237, 236), (246, 68, 105, 376), (176, 216, 157, 16), (172, 297, 190, 83), (353, 352, 346, 345), (241, 150, 309), (188, 187, 80, 79), (224, 330, 236, 25), (238, 237, 81, 80), (310, 309, 150, 149), (392, 395, 56, 58), (273, 272, 140, 139), (258, 0, 265), (227, 214, 175, 64, 308), (298, 171, 94, 319), (317, 316, 322, 324)])
me_cube_003.materials.append(mat_material_002)
me_cube_003.use_remesh_preserve_volume = False
me_cube_003.use_remesh_preserve_attributes = False
me_cube_003.use_mirror_vertex_groups = False
me_cube_003.update()
me_cube_002 = bpy.data.meshes.new('Cube.002')
me_cube_002.from_pydata([(-1.0, -0.8572, -0.8572), (-1.0, -0.8572, 0.8572), (-1.0, 0.8693, 0.8693), (-1.0, 0.8572, -0.8572), (-0.8572, 1.0, -0.8572), (-0.8693, 1.0, 0.8693), (0.8572, 1.0, 0.8572), (0.8572, 1.0, -0.8572), (1.0, 0.8572, -0.8572), (1.0, 0.8572, 0.8572), (1.0, -0.8572, 0.8572), (1.0, -0.8572, -0.8572), (0.8572, -1.0, -0.8572), (0.8572, -1.0, 0.8572), (-0.8572, -1.0, 0.8572), (-0.8693, -1.0, -0.8693), (0.8693, -0.8693, -1.0), (-0.8572, -0.8572, -1.0), (-0.8572, 0.8572, -1.0), (0.8572, 0.8572, -1.0), (-0.8572, -0.8572, 1.0), (0.8572, -0.8572, 1.0), (0.8693, 0.8693, 1.0), (-0.8693, 0.8693, 1.0), (-0.9467, 0.9467, 0.9467), (-0.9467, 0.9467, 0.9467), (-0.9467, 0.9467, 0.9467), (0.9653, 0.9547, -0.8709), (0.9547, 0.9653, -0.8709), (0.9547, 0.9653, 0.8709), (0.9653, 0.9547, 0.8709), (0.9467, 0.9467, 0.9467), (0.9467, 0.9467, 0.9467), (0.9467, 0.9467, 0.9467), (-0.9547, -0.8709, -0.9653), (-0.9653, -0.8709, -0.9547), (-0.9653, 0.8709, -0.9547), (-0.9547, 0.8709, -0.9653), (-0.8709, -0.9547, 0.9653), (-0.8709, -0.9653, 0.9547), (0.8709, -0.9653, 0.9547), (0.8709, -0.9547, 0.9653), (0.9547, -0.9653, -0.8709), (0.9653, -0.9547, -0.8709), (0.9653, -0.9547, 0.8709), (0.9547, -0.9653, 0.8709), (0.9467, -0.9467, -0.9467), (0.9467, -0.9467, -0.9467), (0.9467, -0.9467, -0.9467), (-0.8709, 0.9547, -0.9653), (-0.8709, 0.9653, -0.9547), (0.8709, 0.9653, -0.9547), (0.8709, 0.9547, -0.9653), (-0.9467, -0.9467, -0.9467), (-0.9467, -0.9467, -0.9467), (-0.9467, -0.9467, -0.9467), (-0.9467, 0.9467, -0.9467), (-0.9467, 0.9467, -0.9467), (-0.9467, 0.9467, -0.9467), (-0.8709, 0.9653, 0.9547), (-0.8709, 0.9547, 0.9653), (0.8709, 0.9547, 0.9653), (0.8709, 0.9653, 0.9547), (0.9653, -0.8709, -0.9547), (0.9547, -0.8709, -0.9653), (0.9547, 0.8709, -0.9653), (0.9653, 0.8709, -0.9547), (0.9467, 0.9467, -0.9467), (0.9467, 0.9467, -0.9467), (0.9467, 0.9467, -0.9467), (-0.9547, -0.9653, 0.8709), (-0.9653, -0.9547, 0.8709), (-0.9653, -0.9547, -0.8709), (-0.9547, -0.9653, -0.8709), (0.9653, 0.8709, 0.9547), (0.9547, 0.8709, 0.9653), (0.9547, -0.8709, 0.9653), (0.9653, -0.8709, 0.9547), (-0.9547, 0.9653, -0.8709), (-0.9653, 0.9547, -0.8709), (-0.9653, 0.9547, 0.8709), (-0.9547, 0.9653, 0.8709), (-0.9467, -0.9467, 0.9467), (-0.9467, -0.9467, 0.9467), (-0.9467, -0.9467, 0.9467), (0.9467, -0.9467, 0.9467), (0.9467, -0.9467, 0.9467), (0.9467, -0.9467, 0.9467), (-0.8709, -0.9653, -0.9547), (-0.8709, -0.9547, -0.9653), (0.8709, -0.9547, -0.9653), (0.8709, -0.9653, -0.9547), (-0.9547, 0.8709, 0.9653), (-0.9653, 0.8709, 0.9547), (-0.9653, -0.8709, 0.9547), (-0.9547, -0.8709, 0.9653), (0.9565, 0.9565, 0.903), (0.9467, 0.9467, 0.9467), (0.9467, 0.9467, 0.9467), (0.9565, 0.9565, 0.903), (0.9565, -0.9565, 0.903), (0.9467, -0.9467, 0.9467), (0.9467, -0.9467, 0.9467), (0.9565, -0.9565, 0.903), (0.9565, 0.9565, -0.903), (0.9467, 0.9467, -0.9467), (0.9467, 0.9467, -0.9467), (0.9565, 0.9565, -0.903), (0.8709, 0.9832, 0.9279), (0.8572, 0.9885, 0.9152), (-0.8693, 0.9931, 0.904), (-0.8709, 0.9832, 0.9279), (-0.9152, 0.9885, -0.8572), (-0.9279, 0.9832, -0.8709), (-0.9279, 0.9832, 0.8709), (-0.904, 0.9931, 0.8693), (0.9565, -0.9565, -0.903), (0.9467, -0.9467, -0.9467), (0.9467, -0.9467, -0.9467), (0.9565, -0.9565, -0.903), (0.9832, -0.8709, 0.9279), (0.9885, -0.8572, 0.9152), (0.9885, 0.8572, 0.9152), (0.9832, 0.8709, 0.9279), (0.9885, 0.9152, -0.8572), (0.9832, 0.9279, -0.8709), (0.9832, 0.9279, 0.8709), (0.9885, 0.9152, 0.8572), (-0.9279, -0.9832, -0.8709), (-0.904, -0.9931, -0.8693), (-0.9152, -0.9885, 0.8572), (-0.9279, -0.9832, 0.8709), (-0.9027, -0.9852, -0.9077), (-0.9042, -0.986, -0.9042), (-0.9077, -0.9852, -0.9027), (0.8572, -0.9885, 0.9152), (0.8709, -0.9832, 0.9279), (-0.8709, -0.9832, 0.9279), (-0.8572, -0.9885, 0.9152), (-0.9161, -0.9161, -0.976), (-0.9284, -0.9023, -0.9757), (-0.9155, -0.9155, -0.9767), (-0.9023, -0.9284, -0.9757), (0.976, 0.9161, 0.9161), (0.9757, 0.9023, 0.9284), (0.9767, 0.9155, 0.9155), (0.9757, 0.9284, 0.9023), (0.9767, -0.9155, -0.9155), (0.9757, -0.9284, -0.9023), (0.976, -0.9161, -0.9161), (0.9757, -0.9023, -0.9284), (0.976, -0.9161, 0.9161), (0.9757, -0.9284, 0.9023), (0.9767, -0.9155, 0.9155), (0.9757, -0.9023, 0.9284), (-0.8709, -0.9279, -0.9832), (-0.8572, -0.9152, -0.9885), (0.8693, -0.904, -0.9931), (0.8709, -0.9279, -0.9832), (0.9467, -0.9467, 0.9467), (0.903, -0.9565, 0.9565), (0.903, -0.9565, 0.9565), (0.9467, -0.9467, 0.9467), (0.9467, 0.9467, 0.9467), (0.9565, 0.903, 0.9565), (0.9565, 0.903, 0.9565), (0.9467, 0.9467, 0.9467), (0.9152, -0.8572, 0.9885), (0.9279, -0.8709, 0.9832), (0.9279, 0.8709, 0.9832), (0.904, 0.8693, 0.9931), (-0.9565, -0.903, 0.9565), (-0.9467, -0.9467, 0.9467), (-0.9467, -0.9467, 0.9467), (-0.9565, -0.903, 0.9565), (0.9279, -0.8709, -0.9832), (0.904, -0.8693, -0.9931), (0.9152, 0.8572, -0.9885), (0.9279, 0.8709, -0.9832), (-0.976, -0.9161, -0.9161), (-0.9757, -0.9284, -0.9023), (-0.9767, -0.9155, -0.9155), (-0.9757, -0.9023, -0.9284), (0.9077, 0.9027, 0.9852), (0.9027, 0.9077, 0.9852), (0.9042, 0.9042, 0.986), (-0.9931, 0.904, 0.8693), (-0.9832, 0.9279, 0.8709), (-0.9832, 0.9279, -0.8709), (-0.9885, 0.9152, -0.8572), (-0.9467, -0.9467, 0.9467), (-0.9565, -0.9565, 0.903), (-0.9565, -0.9565, 0.903), (-0.9467, -0.9467, 0.9467), (-0.903, -0.9565, 0.9565), (-0.9467, -0.9467, 0.9467), (-0.9467, -0.9467, 0.9467), (-0.903, -0.9565, 0.9565), (-0.9467, -0.9467, -0.9467), (-0.903, -0.9565, -0.9565), (-0.903, -0.9565, -0.9565), (-0.9467, -0.9467, -0.9467), (-0.8709, 0.9832, -0.9279), (-0.8572, 0.9885, -0.9152), (0.8572, 0.9885, -0.9152), (0.8709, 0.9832, -0.9279), (-0.9467, -0.9467, -0.9467), (-0.9565, -0.9565, -0.903), (-0.9565, -0.9565, -0.903), (-0.9467, -0.9467, -0.9467), (0.9155, 0.9767, -0.9155), (0.9284, 0.9757, -0.9023), (0.9161, 0.976, -0.9161), (0.9023, 0.9757, -0.9284), (0.9077, -0.9027, -0.9852), (0.9027, -0.9077, -0.9852), (0.9042, -0.9042, -0.986), (-0.9767, 0.9155, -0.9155), (-0.9757, 0.9284, -0.9023), (-0.976, 0.9161, -0.9161), (-0.9757, 0.9023, -0.9284), (-0.9467, 0.9467, 0.9467), (-0.903, 0.9565, 0.9565), (-0.903, 0.9565, 0.9565), (-0.9467, 0.9467, 0.9467), (0.9269, -0.9269, -0.9657), (0.9199, -0.9298, -0.9677), (0.9298, -0.9199, -0.9677), (0.9284, 0.9023, -0.9757), (0.9155, 0.9155, -0.9767), (0.9023, 0.9284, -0.9757), (0.9161, 0.9161, -0.976), (0.9467, 0.9467, -0.9467), (0.903, 0.9565, -0.9565), (0.903, 0.9565, -0.9565), (0.9467, 0.9467, -0.9467), (-0.9467, 0.9467, 0.9467), (-0.9565, 0.9565, 0.903), (-0.9565, 0.9565, 0.903), (-0.9467, 0.9467, 0.9467), (0.9885, -0.8572, -0.9152), (0.9832, -0.8709, -0.9279), (0.9832, 0.8709, -0.9279), (0.9885, 0.8572, -0.9152), (0.9565, 0.903, -0.9565), (0.9467, 0.9467, -0.9467), (0.9467, 0.9467, -0.9467), (0.9565, 0.903, -0.9565), (-0.9161, 0.9161, -0.976), (-0.9023, 0.9284, -0.9757), (-0.9155, 0.9155, -0.9767), (-0.9284, 0.9023, -0.9757), (-0.9467, 0.9467, -0.9467), (-0.903, 0.9565, -0.9565), (-0.903, 0.9565, -0.9565), (-0.9467, 0.9467, -0.9467), (-0.9832, -0.9279, 0.8709), (-0.9885, -0.9152, 0.8572), (-0.9885, -0.9152, -0.8572), (-0.9832, -0.9279, -0.8709), (-0.9023, -0.9757, 0.9284), (-0.9161, -0.976, 0.9161), (-0.9284, -0.9757, 0.9023), (-0.9155, -0.9767, 0.9155), (-0.9832, -0.8709, -0.9279), (-0.9885, -0.8572, -0.9152), (-0.9885, 0.8572, -0.9152), (-0.9832, 0.8709, -0.9279), (0.8709, 0.9279, -0.9832), (0.8572, 0.9152, -0.9885), (-0.8572, 0.9152, -0.9885), (-0.8709, 0.9279, -0.9832), (-0.9565, -0.903, -0.9565), (-0.9467, -0.9467, -0.9467), (-0.9467, -0.9467, -0.9467), (-0.9565, -0.903, -0.9565), (0.9467, -0.9467, -0.9467), (0.903, -0.9565, -0.9565), (0.903, -0.9565, -0.9565), (0.9467, -0.9467, -0.9467), (-0.904, 0.8693, 0.9931), (-0.9279, 0.8709, 0.9832), (-0.9279, -0.8709, 0.9832), (-0.9152, -0.8572, 0.9885), (0.903, 0.9565, 0.9565), (0.9467, 0.9467, 0.9467), (0.9467, 0.9467, 0.9467), (0.903, 0.9565, 0.9565), (-0.9852, 0.9027, 0.9077), (-0.9852, 0.9077, 0.9027), (-0.986, 0.9042, 0.9042), (0.9152, 0.9885, 0.8572), (0.9279, 0.9832, 0.8709), (0.9279, 0.9832, -0.8709), (0.9152, 0.9885, -0.8572), (-0.9767, -0.9155, 0.9155), (-0.9757, -0.9284, 0.9023), (-0.976, -0.9161, 0.9161), (-0.9757, -0.9023, 0.9284), (0.9152, -0.9885, -0.8572), (0.9279, -0.9832, -0.8709), (0.9279, -0.9832, 0.8709), (0.9152, -0.9885, 0.8572), (-0.8572, -0.9152, 0.9885), (-0.8709, -0.9279, 0.9832), (0.8709, -0.9279, 0.9832), (0.8572, -0.9152, 0.9885), (0.9467, -0.9467, -0.9467), (0.9565, -0.903, -0.9565), (0.9565, -0.903, -0.9565), (0.9467, -0.9467, -0.9467), (-0.9077, 0.9852, 0.9027), (-0.9027, 0.9852, 0.9077), (-0.9042, 0.986, 0.9042), (-0.9467, 0.9467, 0.9467), (-0.9565, 0.903, 0.9565), (-0.9565, 0.903, 0.9565), (-0.9467, 0.9467, 0.9467), (-0.9885, -0.8572, 0.9152), (-0.9832, -0.8709, 0.9279), (-0.9832, 0.8709, 0.9279), (-0.9931, 0.8693, 0.904), (-0.9298, 0.9199, 0.9677), (-0.9199, 0.9298, 0.9677), (-0.9269, 0.9269, 0.9657), (0.9467, -0.9467, 0.9467), (0.9565, -0.903, 0.9565), (0.9565, -0.903, 0.9565), (0.9467, -0.9467, 0.9467), (-0.9298, 0.9677, 0.9199), (-0.9269, 0.9657, 0.9269), (-0.9199, 0.9677, 0.9298), (0.9269, 0.9269, 0.9657), (0.9199, 0.9298, 0.9677), (0.9298, 0.9199, 0.9677), (-0.9155, 0.9767, -0.9155), (-0.9023, 0.9757, -0.9284), (-0.9161, 0.976, -0.9161), (-0.9284, 0.9757, -0.9023), (0.9155, -0.9155, 0.9767), (0.9023, -0.9284, 0.9757), (0.9161, -0.9161, 0.976), (0.9284, -0.9023, 0.9757), (0.9161, -0.976, -0.9161), (0.9284, -0.9757, -0.9023), (0.9155, -0.9767, -0.9155), (0.9023, -0.9757, -0.9284), (-0.9657, 0.9269, 0.9269), (-0.9677, 0.9298, 0.9199), (-0.9677, 0.9199, 0.9298), (-0.8693, -0.9931, -0.904), (-0.8709, -0.9832, -0.9279), (0.8709, -0.9832, -0.9279), (0.8572, -0.9885, -0.9152), (-0.9298, -0.9677, -0.9199), (-0.9269, -0.9657, -0.9269), (-0.9199, -0.9677, -0.9298), (0.9885, -0.9152, 0.8572), (0.9832, -0.9279, 0.8709), (0.9832, -0.9279, -0.8709), (0.9885, -0.9152, -0.8572), (0.8693, 0.904, 0.9931), (0.8709, 0.9279, 0.9832), (-0.8709, 0.9279, 0.9832), (-0.8693, 0.904, 0.9931), (-0.9042, 0.9042, 0.986), (-0.9027, 0.9077, 0.9852), (-0.9077, 0.9027, 0.9852), (-0.9279, 0.8709, -0.9832), (-0.9152, 0.8572, -0.9885), (-0.9152, -0.8572, -0.9885), (-0.9279, -0.8709, -0.9832), (0.9161, 0.976, 0.9161), (0.9284, 0.9757, 0.9023), (0.9155, 0.9767, 0.9155), (0.9023, 0.9757, 0.9284), (0.976, 0.9161, -0.9161), (0.9757, 0.9284, -0.9023), (0.9767, 0.9155, -0.9155), (0.9757, 0.9023, -0.9284), (0.9155, -0.9767, 0.9155), (0.9284, -0.9757, 0.9023), (0.9161, -0.976, 0.9161), (0.9023, -0.9757, 0.9284), (-0.9467, 0.9467, -0.9467), (-0.9565, 0.9565, -0.903), (-0.9565, 0.9565, -0.903), (-0.9467, 0.9467, -0.9467), (-0.9284, -0.9023, 0.9757), (-0.9161, -0.9161, 0.976), (-0.9023, -0.9284, 0.9757), (-0.9155, -0.9155, 0.9767), (-0.9467, 0.9467, -0.9467), (-0.9565, 0.903, -0.9565), (-0.9565, 0.903, -0.9565), (-0.9467, 0.9467, -0.9467)], [], [(1, 2, 3, 0), (5, 6, 7, 4), (9, 10, 11, 8), (13, 14, 15, 12), (17, 18, 19, 16), (21, 22, 23, 20), (25, 26, 24), (28, 29, 30, 27), (32, 33, 31), (35, 36, 37, 34), (39, 40, 41, 38), (43, 44, 45, 42), (47, 48, 46), (50, 51, 52, 49), (54, 55, 53), (57, 58, 56), (60, 61, 62, 59), (64, 65, 66, 63), (68, 69, 67), (71, 72, 73, 70), (75, 76, 77, 74), (79, 80, 81, 78), (83, 84, 82), (86, 87, 85), (89, 90, 91, 88), (93, 94, 95, 92), (97, 98, 99, 96), (101, 102, 103, 100), (105, 106, 107, 104), (109, 110, 111, 108), (113, 114, 115, 112), (117, 118, 119, 116), (121, 122, 123, 120), (125, 126, 127, 124), (129, 130, 131, 128), (133, 134, 132), (136, 137, 138, 135), (140, 141, 142, 139), (144, 145, 146, 143), (148, 149, 150, 147), (152, 153, 154, 151), (156, 157, 158, 155), (160, 161, 162, 159), (164, 165, 166, 163), (168, 169, 170, 167), (172, 173, 174, 171), (176, 177, 178, 175), (180, 181, 182, 179), (184, 185, 183), (187, 188, 189, 186), (191, 192, 193, 190), (195, 196, 197, 194), (199, 200, 201, 198), (203, 204, 205, 202), (207, 208, 209, 206), (211, 212, 213, 210), (215, 216, 214), (218, 219, 220, 217), (222, 223, 224, 221), (226, 227, 225), (229, 230, 231, 228), (233, 234, 235, 232), (237, 238, 239, 236), (241, 242, 243, 240), (245, 246, 247, 244), (249, 250, 251, 248), (253, 254, 255, 252), (257, 258, 259, 256), (261, 262, 263, 260), (265, 266, 267, 264), (269, 270, 271, 268), (273, 274, 275, 272), (277, 278, 279, 276), (281, 282, 283, 280), (285, 286, 287, 284), (289, 290, 288), (292, 293, 294, 291), (296, 297, 298, 295), (300, 301, 302, 299), (304, 305, 306, 303), (308, 309, 310, 307), (312, 313, 311), (315, 316, 317, 314), (319, 320, 321, 318), (323, 324, 322), (326, 327, 328, 325), (330, 331, 329), (333, 334, 332), (336, 337, 338, 335), (340, 341, 342, 339), (344, 345, 346, 343), (348, 349, 347), (351, 352, 353, 350), (355, 356, 354), (358, 359, 360, 357), (362, 363, 364, 361), (366, 367, 365), (369, 370, 371, 368), (373, 374, 375, 372), (377, 378, 379, 376), (381, 382, 383, 380), (385, 386, 387, 384), (389, 390, 391, 388), (393, 394, 395, 392), (373, 372, 97, 96), (110, 109, 6, 5), (112, 115, 5, 4), (148, 147, 360, 359), (122, 121, 10, 9), (124, 127, 9, 8), (355, 354, 207, 206), (14, 13, 135, 138), (230, 229, 269, 268), (304, 303, 391, 390), (17, 16, 157, 156), (22, 21, 167, 170), (303, 306, 21, 20), (26, 25, 236, 239), (377, 376, 105, 104), (293, 292, 29, 28), (121, 120, 154, 153), (98, 97, 33, 32), (163, 166, 32, 31), (253, 252, 337, 336), (36, 35, 264, 267), (356, 355, 201, 200), (197, 196, 261, 260), (137, 136, 40, 39), (215, 226, 278, 90, 158), (344, 343, 117, 116), (155, 199, 142), (359, 358, 44, 43), (116, 119, 43, 42), (165, 74, 123, 144), (183, 169, 75, 164, 334), (47, 46, 118, 117), (180, 208, 259), (379, 378, 243, 242), (256, 71, 191, 296), (208, 72, 259), (218, 188, 79, 385), (55, 54, 206, 209), (198, 201, 54, 53), (184, 333, 362), (58, 57, 252, 255), (384, 387, 57, 56), (62, 61, 284, 287), (55, 209, 274), (219, 384, 395), (252, 57, 387, 337), (213, 234, 51, 205), (233, 230, 268), (233, 268, 52), (64, 63, 309, 308), (247, 246, 376, 379), (118, 46, 310, 149), (68, 67, 106, 105), (160, 340, 305, 41), (180, 179, 209, 208), (161, 40, 136, 383), (71, 70, 192, 191), (184, 183, 334, 333), (170, 169, 183, 185), (182, 264, 275), (267, 394, 36), (219, 218, 385, 384), (189, 188, 218, 217), (99, 146, 126, 30), (96, 29, 292, 373), (229, 177, 19, 269), (170, 185, 361, 22), (83, 82, 173, 172), (382, 381, 103, 102), (102, 101, 87, 86), (156, 370, 17), (370, 156, 141), (215, 214, 227, 226), (11, 360, 240), (299, 12, 353, 345), (289, 288, 349, 348), (257, 295, 318, 1), (112, 4, 203, 335), (212, 211, 107, 106), (7, 6, 291, 294), (149, 148, 119, 118), (133, 350, 15, 129), (342, 341, 328, 327), (368, 371, 34, 37), (246, 245, 69, 68), (99, 98, 143, 146), (30, 29, 96, 99), (66, 247, 379, 242), (240, 243, 8, 11), (75, 74, 165, 164), (223, 59, 111, 312, 331), (319, 318, 295, 298), (162, 382, 102, 86), (48, 47, 276, 279), (383, 382, 162, 161), (45, 44, 100, 103), (119, 148, 359, 43), (350, 353, 12, 15), (221, 224, 25, 24), (128, 131, 70, 73), (276, 47, 117, 343), (226, 225, 279, 278), (343, 346, 277, 276), (130, 129, 15, 14), (216, 215, 158, 157), (129, 128, 134, 133), (320, 349, 288), (386, 78, 113, 338), (16, 19, 177, 176), (278, 277, 91, 90), (66, 65, 244, 247), (195, 389, 173, 82), (339, 342, 168, 167), (152, 151, 101, 100), (48, 279, 307), (197, 260, 137, 39), (82, 84, 196, 195), (238, 80, 187, 289, 348), (146, 145, 127, 126), (92, 95, 282, 281), (365, 367, 281, 280), (199, 198, 139, 142), (370, 369, 18, 17), (78, 81, 114, 113), (53, 55, 274, 273), (283, 391, 303, 20), (316, 92, 281, 367, 322), (138, 137, 260, 263), (151, 325, 87, 101), (169, 168, 76, 75), (241, 240, 147, 150), (307, 310, 46, 48), (333, 332, 285, 284), (264, 35, 275), (98, 32, 166, 143), (314, 317, 24, 26), (172, 171, 298, 297), (84, 83, 190, 193), (290, 186, 2, 321), (189, 217, 266, 3), (371, 370, 141, 140), (299, 302, 13, 12), (106, 67, 235, 212), (251, 250, 369, 368), (0, 3, 266, 265), (251, 368, 393), (144, 143, 166, 165), (272, 34, 371), (395, 394, 220, 219), (332, 163, 31, 285), (221, 24, 317, 324), (288, 290, 321, 320), (72, 71, 256, 259), (88, 91, 352, 351), (346, 352, 91, 277), (79, 78, 386, 385), (200, 88, 351, 356), (228, 244, 65, 178), (232, 245, 231), (90, 89, 155, 158), (161, 160, 41, 40), (122, 9, 127, 145), (331, 330, 224, 223), (1, 0, 258, 257), (249, 248, 255, 254), (214, 216, 176, 175), (300, 344, 116, 42), (351, 350, 133, 132), (263, 262, 131, 130), (38, 41, 305, 304), (245, 244, 228, 231), (309, 63, 241), (267, 220, 394), (147, 240, 360), (26, 239, 347, 314), (187, 186, 290, 289), (387, 386, 338, 337), (363, 362, 61, 60), (234, 233, 52, 51), (211, 210, 294, 293), (354, 356, 132, 134), (120, 123, 74, 77), (174, 388, 282, 95), (195, 194, 390, 389), (198, 53, 273), (245, 232, 69), (103, 381, 301, 45), (42, 45, 301, 300), (109, 108, 375, 374), (125, 377, 104, 27), (145, 144, 123, 122), (60, 59, 223, 222), (178, 177, 229, 228), (272, 371, 140), (283, 282, 388, 391), (209, 179, 274), (100, 44, 358, 152), (279, 225, 307), (231, 230, 233, 232), (308, 307, 225, 227), (62, 287, 375, 108), (323, 366, 363, 60, 222), (115, 114, 311, 313), (51, 50, 202, 205), (63, 66, 242, 241), (320, 93, 315, 349), (347, 349, 315, 314), (2, 1, 318, 321), (108, 111, 59, 62), (268, 271, 49, 52), (270, 18, 369), (160, 159, 341, 340), (191, 190, 297, 296), (4, 7, 204, 203), (31, 33, 286, 285), (259, 258, 181, 180), (327, 76, 168, 342), (270, 269, 19, 18), (50, 49, 254, 253), (182, 181, 265, 264), (302, 301, 381, 380), (124, 8, 243, 378), (280, 283, 20, 23), (93, 92, 316, 315), (89, 88, 200, 199), (249, 254, 271), (205, 204, 210, 213), (364, 363, 366, 365), (104, 107, 28, 27), (139, 198, 273), (23, 22, 361, 364), (365, 280, 23, 364), (313, 312, 111, 110), (109, 374, 291, 6), (125, 124, 378, 377), (335, 338, 113, 112), (206, 54, 201, 355), (179, 182, 275, 274), (394, 393, 37, 36), (323, 322, 367, 366), (284, 61, 362, 333), (194, 197, 39, 38), (354, 134, 128, 73, 207), (272, 275, 35, 34), (270, 369, 250), (159, 85, 328, 341), (65, 64, 175, 178), (254, 49, 271), (336, 335, 203, 202), (325, 328, 85, 87), (320, 319, 94, 93), (208, 207, 73, 72), (239, 238, 348, 347), (210, 204, 7, 294), (306, 305, 340, 339), (271, 270, 250, 249), (185, 184, 362, 361), (258, 265, 181), (167, 21, 306, 339), (286, 33, 97, 372), (326, 325, 151, 154), (263, 130, 14, 138), (107, 211, 293, 28), (192, 70, 131, 262), (356, 351, 132), (327, 326, 77, 76), (393, 392, 248, 251), (329, 331, 312, 311), (58, 255, 392), (332, 334, 164, 163), (135, 13, 302, 380), (262, 261, 193, 192), (110, 5, 115, 313), (153, 152, 358, 357), (142, 141, 156, 155), (311, 114, 81, 237, 329), (390, 194, 38, 304), (95, 94, 171, 174), (3, 2, 186, 189), (159, 162, 86, 85), (326, 154, 120, 77), (393, 368, 37), (121, 153, 357, 10), (155, 89, 199), (300, 299, 345, 344), (261, 196, 84, 193), (11, 10, 357, 360), (380, 383, 136, 135), (222, 221, 324, 323), (384, 56, 395), (255, 248, 392), (27, 30, 126, 125), (174, 173, 389, 388), (292, 291, 374, 373), (253, 336, 202, 50), (296, 295, 257, 256), (232, 235, 67, 69), (287, 286, 372, 375), (217, 220, 267, 266), (235, 234, 213, 212), (330, 329, 237, 236), (246, 68, 105, 376), (176, 216, 157, 16), (172, 297, 190, 83), (353, 352, 346, 345), (241, 150, 309), (188, 187, 80, 79), (224, 330, 236, 25), (238, 237, 81, 80), (310, 309, 150, 149), (392, 395, 56, 58), (273, 272, 140, 139), (258, 0, 265), (227, 214, 175, 64, 308), (298, 171, 94, 319), (317, 316, 322, 324)])
me_cube_002.polygons.foreach_set('material_index', [1, 1, 1, 1, 0, 0, 0, 1, 0, 0, 0, 1, 0, 0, 0, 0, 0, 0, 0, 1, 0, 1, 0, 0, 0, 0, 0, 0, 0, 0, 1, 0, 0, 1, 1, 0, 0, 0, 0, 0, 0, 0, 0, 0, 0, 0, 0, 0, 0, 1, 0, 0, 0, 0, 0, 0, 0, 0, 0, 0, 0, 0, 0, 0, 0, 0, 0, 1, 0, 0, 0, 0, 0, 0, 0, 0, 1, 0, 1, 0, 0, 0, 0, 0, 0, 0, 0, 0, 0, 0, 0, 0, 0, 0, 1, 0, 0, 0, 0, 0, 0, 0, 0, 0, 0, 0, 1, 0, 0, 1, 0, 0, 0, 0, 0, 0, 0, 0, 0, 1, 0, 0, 0, 0, 0, 0, 0, 0, 0, 0, 0, 1, 0, 0, 0, 0, 0, 0, 0, 0, 0, 0, 0, 0, 0, 0, 0, 0, 0, 0, 0, 0, 0, 0, 0, 0, 0, 0, 0, 0, 0, 0, 0, 0, 0, 0, 0, 0, 0, 0, 0, 0, 0, 0, 0, 0, 0, 0, 0, 0, 0, 0, 0, 1, 0, 0, 0, 0, 0, 0, 0, 0, 0, 0, 0, 0, 0, 0, 0, 0, 0, 0, 0, 1, 0, 0, 0, 1, 0, 0, 0, 0, 0, 0, 0, 0, 0, 0, 0, 0, 0, 0, 0, 0, 0, 0, 0, 1, 0, 0, 0, 0, 0, 0, 0, 0, 0, 0, 0, 0, 0, 0, 0, 0, 0, 1, 0, 0, 0, 0, 0, 0, 0, 0, 0, 0, 1, 0, 0, 0, 0, 0, 0, 0, 0, 0, 0, 1, 0, 0, 0, 0, 0, 0, 0, 0, 0, 0, 0, 0, 0, 0, 0, 0, 0, 0, 0, 0, 0, 0, 0, 1, 0, 0, 0, 0, 0, 0, 0, 0, 0, 0, 0, 0, 0, 0, 0, 0, 0, 0, 0, 0, 0, 0, 0, 0, 0, 0, 0, 0, 0, 0, 0, 0, 0, 0, 0, 0, 0, 0, 0, 0, 0, 0, 0, 0, 0, 0, 0, 0, 0, 0, 0, 0, 0, 0, 0, 0, 0, 0, 0, 0, 0, 0, 0, 0, 0, 0, 0, 0, 0, 0, 0, 0, 0, 0, 0, 0, 0, 0, 0, 0, 0, 0, 0, 0, 0, 0, 0, 0, 0, 0, 1, 0, 0, 0, 0, 0, 0, 0, 1, 0, 0, 0, 0, 1, 0, 0, 0, 0, 0, 0, 0, 0, 0, 0, 0, 0, 0, 0, 1, 0, 0, 0, 0, 0, 0, 0, 0, 0])
me_cube_002.materials.append(mat_material_003)
me_cube_002.materials.append(mat_material_004)
me_cube_002.use_remesh_preserve_volume = False
me_cube_002.use_remesh_preserve_attributes = False
me_cube_002.use_mirror_vertex_groups = False
me_cube_002.update()
me_sphere = bpy.data.meshes.new('Sphere')
me_sphere.from_pydata([(-0.1951, 0.0, 0.9808), (-0.3827, 0.0, 0.9239), (-0.5556, 0.0, 0.8315), (-0.7071, 0.0, 0.7071), (-0.8315, 0.0, 0.5556), (-0.9239, 0.0, 0.3827), (-0.9808, 0.0, 0.1951), (-1.0, 0.0, 7.55e-08), (-0.9808, 0.0, -0.1951), (-0.9239, 0.0, -0.3827), (-0.8315, 0.0, -0.5556), (-0.7071, 0.0, -0.7071), (-0.5556, 0.0, -0.8315), (-0.3827, 0.0, -0.9239), (-0.1951, 0.0, -0.9808), (-0.1913, 0.03806, 0.9808), (-0.3753, 0.07466, 0.9239), (-0.5449, 0.1084, 0.8315), (-0.6935, 0.1379, 0.7071), (-0.8155, 0.1622, 0.5556), (-0.9061, 0.1802, 0.3827), (-0.9619, 0.1913, 0.1951), (-0.9808, 0.1951, 1.192e-07), (-0.9619, 0.1913, -0.1951), (-0.9061, 0.1802, -0.3827), (-0.8155, 0.1622, -0.5556), (-0.6935, 0.1379, -0.7071), (-0.5449, 0.1084, -0.8315), (-0.3753, 0.07466, -0.9239), (-0.1913, 0.03806, -0.9808), (-0.1802, 0.07466, 0.9808), (-0.3536, 0.1464, 0.9239), (-0.5133, 0.2126, 0.8315), (-0.6533, 0.2706, 0.7071), (-0.7682, 0.3182, 0.5556), (-0.8536, 0.3536, 0.3827), (-0.9061, 0.3753, 0.1951), (-0.9239, 0.3827, 1.192e-07), (-0.9061, 0.3753, -0.1951), (-0.8536, 0.3536, -0.3827), (-0.7682, 0.3182, -0.5556), (-0.6533, 0.2706, -0.7071), (-0.5133, 0.2126, -0.8315), (-0.3536, 0.1464, -0.9239), (-0.1802, 0.07466, -0.9808), (-0.1622, 0.1084, 0.9808), (-0.3182, 0.2126, 0.9239), (-0.4619, 0.3087, 0.8315), (-0.5879, 0.3928, 0.7071), (-0.6913, 0.4619, 0.5556), (-0.7682, 0.5133, 0.3827), (-0.8155, 0.5449, 0.1951), (-0.8315, 0.5556, 1.192e-07), (-0.8155, 0.5449, -0.1951), (-0.7682, 0.5133, -0.3827), (-0.6913, 0.4619, -0.5556), (-0.5879, 0.3928, -0.7071), (-0.4619, 0.3087, -0.8315), (-0.3182, 0.2126, -0.9239), (-0.1622, 0.1084, -0.9808), (-0.1379, 0.1379, 0.9808), (-0.2706, 0.2706, 0.9239), (-0.3928, 0.3928, 0.8315), (-0.5, 0.5, 0.7071), (-0.5879, 0.5879, 0.5556), (-0.6533, 0.6533, 0.3827), (-0.6935, 0.6935, 0.1951), (-0.7071, 0.7071, 1.192e-07), (-0.6935, 0.6935, -0.1951), (-0.6533, 0.6533, -0.3827), (-0.5879, 0.5879, -0.5556), (-0.5, 0.5, -0.7071), (-0.3928, 0.3928, -0.8315), (-0.2706, 0.2706, -0.9239), (-0.1379, 0.1379, -0.9808), (-0.1084, 0.1622, 0.9808), (-0.2126, 0.3182, 0.9239), (-0.3087, 0.4619, 0.8315), (-0.3928, 0.5879, 0.7071), (-0.4619, 0.6913, 0.5556), (-0.5133, 0.7682, 0.3827), (-0.5449, 0.8155, 0.1951), (-0.5556, 0.8315, 1.192e-07), (-0.5449, 0.8155, -0.1951), (-0.5133, 0.7682, -0.3827), (-0.4619, 0.6913, -0.5556), (-0.3928, 0.5879, -0.7071), (-0.3087, 0.4619, -0.8315), (-0.2126, 0.3182, -0.9239), (-0.1084, 0.1622, -0.9808), (-0.07466, 0.1802, 0.9808), (-0.1464, 0.3536, 0.9239), (-0.2126, 0.5133, 0.8315), (-0.2706, 0.6533, 0.7071), (-0.3182, 0.7682, 0.5556), (-0.3536, 0.8536, 0.3827), (-0.3753, 0.9061, 0.1951), (-0.3827, 0.9239, 1.192e-07), (-0.3753, 0.9061, -0.1951), (-0.3536, 0.8536, -0.3827), (-0.3182, 0.7682, -0.5556), (-0.2706, 0.6533, -0.7071), (-0.2126, 0.5133, -0.8315), (-0.1464, 0.3536, -0.9239), (-0.07466, 0.1802, -0.9808), (-0.03806, 0.1913, 0.9808), (-0.07466, 0.3753, 0.9239), (-0.1084, 0.5449, 0.8315), (-0.1379, 0.6935, 0.7071), (-0.1622, 0.8155, 0.5556), (-0.1802, 0.9061, 0.3827), (-0.1913, 0.9619, 0.1951), (-0.1951, 0.9808, 1.192e-07), (-0.1913, 0.9619, -0.1951), (-0.1802, 0.9061, -0.3827), (-0.1622, 0.8155, -0.5556), (-0.1379, 0.6935, -0.7071), (-0.1084, 0.5449, -0.8315), (-0.07466, 0.3753, -0.9239), (-0.03806, 0.1913, -0.9808), (3.445e-07, 0.1951, 0.9808), (3.631e-07, 0.3827, 0.9239), (3.631e-07, 0.5556, 0.8315), (4.003e-07, 0.7071, 0.7071), (4.152e-07, 0.8315, 0.5556), (3.705e-07, 0.9239, 0.3827), (4.749e-07, 0.9808, 0.1951), (3.407e-07, 1.0, 1.192e-07), (4.749e-07, 0.9808, -0.1951), (3.407e-07, 0.9239, -0.3827), (4.152e-07, 0.8315, -0.5556), (4.003e-07, 0.7071, -0.7071), (3.929e-07, 0.5556, -0.8315), (3.556e-07, 0.3827, -0.9239), (3.147e-07, 0.1951, -0.9808), (0.03806, 0.1913, 0.9808), (0.07466, 0.3753, 0.9239), (0.1084, 0.5449, 0.8315), (0.138, 0.6935, 0.7071), (0.1622, 0.8155, 0.5556), (0.1802, 0.9061, 0.3827), (0.1913, 0.9619, 0.1951), (0.1951, 0.9808, 1.192e-07), (0.1913, 0.9619, -0.1951), (0.1802, 0.9061, -0.3827), (0.1622, 0.8155, -0.5556), (0.138, 0.6935, -0.7071), (0.1084, 0.5449, -0.8315), (0.07466, 0.3753, -0.9239), (0.03806, 0.1913, -0.9808), (0.07466, 0.1802, 0.9808), (0.1464, 0.3536, 0.9239), (0.2126, 0.5133, 0.8315), (0.2706, 0.6533, 0.7071), (0.3182, 0.7682, 0.5556), (0.3536, 0.8536, 0.3827), (0.3753, 0.9061, 0.1951), (0.3827, 0.9239, 1.192e-07), (0.3753, 0.9061, -0.1951), (0.3536, 0.8536, -0.3827), (0.3182, 0.7682, -0.5556), (0.2706, 0.6533, -0.7071), (0.2126, 0.5133, -0.8315), (0.1464, 0.3536, -0.9239), (0.07466, 0.1802, -0.9808), (0.1084, 0.1622, 0.9808), (0.2126, 0.3182, 0.9239), (0.3087, 0.4619, 0.8315), (0.3928, 0.5879, 0.7071), (0.4619, 0.6913, 0.5556), (0.5133, 0.7682, 0.3827), (0.5449, 0.8155, 0.1951), (0.5556, 0.8315, 1.192e-07), (0.5449, 0.8155, -0.1951), (0.5133, 0.7682, -0.3827), (0.4619, 0.6913, -0.5556), (0.3928, 0.5879, -0.7071), (0.3087, 0.4619, -0.8315), (0.2126, 0.3182, -0.9239), (0.1084, 0.1622, -0.9808), (0.138, 0.1379, 0.9808), (0.2706, 0.2706, 0.9239), (0.3928, 0.3928, 0.8315), (0.5, 0.5, 0.7071), (0.5879, 0.5879, 0.5556), (0.6533, 0.6533, 0.3827), (0.6935, 0.6935, 0.1951), (0.7071, 0.7071, 1.192e-07), (0.6935, 0.6935, -0.1951), (0.6533, 0.6533, -0.3827), (0.5879, 0.5879, -0.5556), (0.5, 0.5, -0.7071), (0.3928, 0.3928, -0.8315), (0.2706, 0.2706, -0.9239), (0.138, 0.1379, -0.9808), (0.1622, 0.1084, 0.9808), (0.3182, 0.2126, 0.9239), (0.4619, 0.3087, 0.8315), (0.5879, 0.3928, 0.7071), (0.6913, 0.4619, 0.5556), (0.7682, 0.5133, 0.3827), (0.8155, 0.5449, 0.1951), (0.8315, 0.5556, 1.192e-07), (0.8155, 0.5449, -0.1951), (0.7682, 0.5133, -0.3827), (0.6913, 0.4619, -0.5556), (0.5879, 0.3928, -0.7071), (0.4619, 0.3087, -0.8315), (0.3182, 0.2126, -0.9239), (0.1622, 0.1084, -0.9808), (0.1802, 0.07466, 0.9808), (0.3536, 0.1464, 0.9239), (0.5133, 0.2126, 0.8315), (0.6533, 0.2706, 0.7071), (0.7682, 0.3182, 0.5556), (0.8536, 0.3536, 0.3827), (0.9061, 0.3753, 0.1951), (0.9239, 0.3827, 1.192e-07), (0.9061, 0.3753, -0.1951), (0.8536, 0.3536, -0.3827), (0.7682, 0.3182, -0.5556), (0.6533, 0.2706, -0.7071), (0.5133, 0.2126, -0.8315), (0.3536, 0.1464, -0.9239), (0.1802, 0.07466, -0.9808), (0.1913, 0.03806, 0.9808), (0.3753, 0.07466, 0.9239), (0.5449, 0.1084, 0.8315), (0.6935, 0.1379, 0.7071), (0.8155, 0.1622, 0.5556), (0.9061, 0.1802, 0.3827), (0.9619, 0.1913, 0.1951), (0.9808, 0.1951, 1.192e-07), (0.9619, 0.1913, -0.1951), (0.9061, 0.1802, -0.3827), (0.8155, 0.1622, -0.5556), (0.6935, 0.1379, -0.7071), (0.5449, 0.1084, -0.8315), (0.3753, 0.07466, -0.9239), (0.1913, 0.03806, -0.9808), (0.1951, -3.353e-08, 0.9808), (0.3827, -5.215e-08, 0.9239), (0.5556, -6.706e-08, 0.8315), (0.7071, -5.96e-08, 0.7071), (0.8315, -1.043e-07, 0.5556), (0.9239, -1.49e-07, 0.3827), (0.9808, -1.49e-07, 0.1951), (1.0, -1.043e-07, 1.192e-07), (0.9808, -1.49e-07, -0.1951), (0.9239, -4.47e-08, -0.3827), (0.8315, -1.043e-07, -0.5556), (0.7071, -5.96e-08, -0.7071), (0.5556, -9.686e-08, -0.8315), (0.3827, -2.235e-08, -0.9239), (0.1951, 0.0, -0.9808), (0.1913, -0.03806, 0.9808), (0.3753, -0.07466, 0.9239), (0.5449, -0.1084, 0.8315), (0.6935, -0.1379, 0.7071), (0.8155, -0.1622, 0.5556), (0.9061, -0.1802, 0.3827), (0.9619, -0.1913, 0.1951), (0.9808, -0.1951, 1.192e-07), (0.9619, -0.1913, -0.1951), (0.9061, -0.1802, -0.3827), (0.8155, -0.1622, -0.5556), (0.6935, -0.1379, -0.7071), (0.5449, -0.1084, -0.8315), (0.3753, -0.07466, -0.9239), (0.1913, -0.03806, -0.9808), (0.1802, -0.07466, 0.9808), (0.3536, -0.1464, 0.9239), (0.5133, -0.2126, 0.8315), (0.6533, -0.2706, 0.7071), (0.7682, -0.3182, 0.5556), (0.8536, -0.3536, 0.3827), (0.9061, -0.3753, 0.1951), (0.9239, -0.3827, 1.192e-07), (0.9061, -0.3753, -0.1951), (0.8536, -0.3536, -0.3827), (0.7682, -0.3182, -0.5556), (0.6533, -0.2706, -0.7071), (0.5133, -0.2126, -0.8315), (0.3536, -0.1464, -0.9239), (0.1802, -0.07466, -0.9808), (0.1622, -0.1084, 0.9808), (0.3182, -0.2126, 0.9239), (0.4619, -0.3087, 0.8315), (0.5879, -0.3928, 0.7071), (0.6913, -0.4619, 0.5556), (0.7682, -0.5133, 0.3827), (0.8155, -0.5449, 0.1951), (0.8315, -0.5556, 1.192e-07), (0.8155, -0.5449, -0.1951), (0.7682, -0.5133, -0.3827), (0.6913, -0.4619, -0.5556), (0.5879, -0.3928, -0.7071), (0.4619, -0.3087, -0.8315), (0.3182, -0.2126, -0.9239), (0.1622, -0.1084, -0.9808), (0.138, -0.1379, 0.9808), (0.2706, -0.2706, 0.9239), (0.3928, -0.3928, 0.8315), (0.5, -0.5, 0.7071), (0.5879, -0.5879, 0.5556), (0.6533, -0.6533, 0.3827), (0.6935, -0.6935, 0.1951), (0.7071, -0.7071, 1.192e-07), (0.6935, -0.6935, -0.1951), (0.6533, -0.6533, -0.3827), (0.5879, -0.5879, -0.5556), (0.5, -0.5, -0.7071), (0.3928, -0.3928, -0.8315), (0.2706, -0.2706, -0.9239), (0.1379, -0.1379, -0.9808), (0.1084, -0.1622, 0.9808), (0.2126, -0.3182, 0.9239), (0.3087, -0.4619, 0.8315), (0.3928, -0.5879, 0.7071), (0.4619, -0.6913, 0.5556), (0.5133, -0.7682, 0.3827), (0.5449, -0.8155, 0.1951), (0.5556, -0.8315, 1.192e-07), (0.5449, -0.8155, -0.1951), (0.5133, -0.7682, -0.3827), (0.4619, -0.6913, -0.5556), (0.3928, -0.5879, -0.7071), (0.3087, -0.4619, -0.8315), (0.2126, -0.3182, -0.9239), (0.1084, -0.1622, -0.9808), (3.258e-07, 0.0, -1.0), (0.07466, -0.1802, 0.9808), (0.1464, -0.3536, 0.9239), (0.2126, -0.5133, 0.8315), (0.2706, -0.6533, 0.7071), (0.3182, -0.7682, 0.5556), (0.3536, -0.8536, 0.3827), (0.3753, -0.9061, 0.1951), (0.3827, -0.9239, 1.192e-07), (0.3753, -0.9061, -0.1951), (0.3536, -0.8536, -0.3827), (0.3182, -0.7682, -0.5556), (0.2706, -0.6533, -0.7071), (0.2126, -0.5133, -0.8315), (0.1464, -0.3536, -0.9239), (0.07466, -0.1802, -0.9808), (0.03806, -0.1913, 0.9808), (0.07466, -0.3753, 0.9239), (0.1084, -0.5449, 0.8315), (0.1379, -0.6935, 0.7071), (0.1622, -0.8155, 0.5556), (0.1802, -0.9061, 0.3827), (0.1913, -0.9619, 0.1951), (0.1951, -0.9808, 1.192e-07), (0.1913, -0.9619, -0.1951), (0.1802, -0.9061, -0.3827), (0.1622, -0.8155, -0.5556), (0.1379, -0.6935, -0.7071), (0.1084, -0.5449, -0.8315), (0.07466, -0.3753, -0.9239), (0.03806, -0.1913, -0.9808), (2.774e-07, -0.1951, 0.9808), (2.513e-07, -0.3827, 0.9239), (2.29e-07, -0.5556, 0.8315), (2.215e-07, -0.7071, 0.7071), (2.215e-07, -0.8315, 0.5556), (1.47e-07, -0.9239, 0.3827), (1.023e-07, -0.9808, 0.1951), (1.619e-07, -1.0, 1.192e-07), (1.023e-07, -0.9808, -0.1951), (1.768e-07, -0.9239, -0.3827), (2.215e-07, -0.8315, -0.5556), (2.215e-07, -0.7071, -0.7071), (2.141e-07, -0.5556, -0.8315), (3.109e-07, -0.3827, -0.9239), (3.147e-07, -0.1951, -0.9808), (-0.03806, -0.1913, 0.9808), (-0.07466, -0.3753, 0.9239), (-0.1084, -0.5449, 0.8315), (-0.1379, -0.6935, 0.7071), (-0.1622, -0.8155, 0.5556), (-0.1802, -0.9061, 0.3827), (-0.1913, -0.9619, 0.1951), (-0.1951, -0.9808, 1.192e-07), (-0.1913, -0.9619, -0.1951), (-0.1802, -0.9061, -0.3827), (-0.1622, -0.8155, -0.5556), (-0.1379, -0.6935, -0.7071), (-0.1084, -0.5449, -0.8315), (-0.07466, -0.3753, -0.9239), (-0.03806, -0.1913, -0.9808), (-0.07466, -0.1802, 0.9808), (-0.1464, -0.3536, 0.9239), (-0.2126, -0.5133, 0.8315), (-0.2706, -0.6533, 0.7071), (-0.3182, -0.7682, 0.5556), (-0.3536, -0.8536, 0.3827), (-0.3753, -0.9061, 0.1951), (-0.3827, -0.9239, 1.192e-07), (-0.3753, -0.9061, -0.1951), (-0.3536, -0.8536, -0.3827), (-0.3182, -0.7682, -0.5556), (-0.2706, -0.6533, -0.7071), (-0.2126, -0.5133, -0.8315), (-0.1464, -0.3536, -0.9239), (-0.07466, -0.1802, -0.9808), (-0.1084, -0.1622, 0.9808), (-0.2126, -0.3182, 0.9239), (-0.3087, -0.4619, 0.8315), (-0.3928, -0.5879, 0.7071), (-0.4619, -0.6913, 0.5556), (-0.5133, -0.7682, 0.3827), (-0.5449, -0.8155, 0.1951), (-0.5556, -0.8315, 1.192e-07), (-0.5449, -0.8155, -0.1951), (-0.5133, -0.7682, -0.3827), (-0.4619, -0.6913, -0.5556), (-0.3928, -0.5879, -0.7071), (-0.3087, -0.4619, -0.8315), (-0.2126, -0.3182, -0.9239), (-0.1084, -0.1622, -0.9808), (-0.1379, -0.1379, 0.9808), (-0.2706, -0.2706, 0.9239), (-0.3928, -0.3928, 0.8315), (-0.5, -0.5, 0.7071), (-0.5879, -0.5879, 0.5556), (-0.6533, -0.6533, 0.3827), (-0.6935, -0.6935, 0.1951), (-0.7071, -0.7071, 1.192e-07), (-0.6935, -0.6935, -0.1951), (-0.6533, -0.6533, -0.3827), (-0.5879, -0.5879, -0.5556), (-0.5, -0.5, -0.7071), (-0.3928, -0.3928, -0.8315), (-0.2706, -0.2706, -0.9239), (-0.1379, -0.1379, -0.9808), (5.491e-08, -1.81e-07, 1.0), (-0.1622, -0.1084, 0.9808), (-0.3182, -0.2126, 0.9239), (-0.4619, -0.3087, 0.8315), (-0.5879, -0.3928, 0.7071), (-0.6913, -0.4619, 0.5556), (-0.7682, -0.5133, 0.3827), (-0.8155, -0.5449, 0.1951), (-0.8315, -0.5556, 1.192e-07), (-0.8155, -0.5449, -0.1951), (-0.7682, -0.5133, -0.3827), (-0.6913, -0.4619, -0.5556), (-0.5879, -0.3928, -0.7071), (-0.4619, -0.3087, -0.8315), (-0.3182, -0.2126, -0.9239), (-0.1622, -0.1084, -0.9808), (-0.1802, -0.07466, 0.9808), (-0.3536, -0.1464, 0.9239), (-0.5133, -0.2126, 0.8315), (-0.6533, -0.2706, 0.7071), (-0.7682, -0.3182, 0.5556), (-0.8536, -0.3536, 0.3827), (-0.9061, -0.3753, 0.1951), (-0.9239, -0.3827, 1.192e-07), (-0.9061, -0.3753, -0.1951), (-0.8536, -0.3536, -0.3827), (-0.7682, -0.3182, -0.5556), (-0.6533, -0.2706, -0.7071), (-0.5133, -0.2126, -0.8315), (-0.3536, -0.1464, -0.9239), (-0.1802, -0.07466, -0.9808), (-0.1913, -0.03806, 0.9808), (-0.3753, -0.07466, 0.9239), (-0.5449, -0.1084, 0.8315), (-0.6935, -0.1379, 0.7071), (-0.8155, -0.1622, 0.5556), (-0.9061, -0.1802, 0.3827), (-0.9619, -0.1913, 0.1951), (-0.9808, -0.1951, 1.192e-07), (-0.9619, -0.1913, -0.1951), (-0.9061, -0.1802, -0.3827), (-0.8155, -0.1622, -0.5556), (-0.6935, -0.1379, -0.7071), (-0.5449, -0.1084, -0.8315), (-0.3753, -0.07466, -0.9239), (-0.1913, -0.03806, -0.9808)], [], [(19, 20, 5, 4), (26, 27, 12, 11), (20, 21, 6, 5), (27, 28, 13, 12), (21, 22, 7, 6), (15, 16, 1, 0), (28, 29, 14, 13), (22, 23, 8, 7), (16, 17, 2, 1), (23, 24, 9, 8), (17, 18, 3, 2), (24, 25, 10, 9), (18, 19, 4, 3), (25, 26, 11, 10), (43, 44, 29, 28), (37, 38, 23, 22), (31, 32, 17, 16), (38, 39, 24, 23), (32, 33, 18, 17), (39, 40, 25, 24), (33, 34, 19, 18), (40, 41, 26, 25), (34, 35, 20, 19), (41, 42, 27, 26), (35, 36, 21, 20), (42, 43, 28, 27), (36, 37, 22, 21), (30, 31, 16, 15), (56, 57, 42, 41), (50, 51, 36, 35), (57, 58, 43, 42), (51, 52, 37, 36), (45, 46, 31, 30), (58, 59, 44, 43), (52, 53, 38, 37), (46, 47, 32, 31), (53, 54, 39, 38), (47, 48, 33, 32), (54, 55, 40, 39), (48, 49, 34, 33), (55, 56, 41, 40), (49, 50, 35, 34), (69, 70, 55, 54), (63, 64, 49, 48), (70, 71, 56, 55), (64, 65, 50, 49), (71, 72, 57, 56), (65, 66, 51, 50), (72, 73, 58, 57), (66, 67, 52, 51), (60, 61, 46, 45), (73, 74, 59, 58), (67, 68, 53, 52), (61, 62, 47, 46), (68, 69, 54, 53), (62, 63, 48, 47), (75, 76, 61, 60), (88, 89, 74, 73), (82, 83, 68, 67), (76, 77, 62, 61), (83, 84, 69, 68), (77, 78, 63, 62), (84, 85, 70, 69), (78, 79, 64, 63), (85, 86, 71, 70), (79, 80, 65, 64), (86, 87, 72, 71), (80, 81, 66, 65), (87, 88, 73, 72), (81, 82, 67, 66), (94, 95, 80, 79), (101, 102, 87, 86), (95, 96, 81, 80), (102, 103, 88, 87), (96, 97, 82, 81), (90, 91, 76, 75), (103, 104, 89, 88), (97, 98, 83, 82), (91, 92, 77, 76), (98, 99, 84, 83), (92, 93, 78, 77), (99, 100, 85, 84), (93, 94, 79, 78), (100, 101, 86, 85), (113, 114, 99, 98), (107, 108, 93, 92), (114, 115, 100, 99), (108, 109, 94, 93), (115, 116, 101, 100), (109, 110, 95, 94), (116, 117, 102, 101), (110, 111, 96, 95), (117, 118, 103, 102), (111, 112, 97, 96), (105, 106, 91, 90), (118, 119, 104, 103), (112, 113, 98, 97), (106, 107, 92, 91), (132, 133, 118, 117), (126, 127, 112, 111), (120, 121, 106, 105), (133, 134, 119, 118), (127, 128, 113, 112), (121, 122, 107, 106), (128, 129, 114, 113), (122, 123, 108, 107), (129, 130, 115, 114), (123, 124, 109, 108), (130, 131, 116, 115), (124, 125, 110, 109), (131, 132, 117, 116), (125, 126, 111, 110), (145, 146, 131, 130), (139, 140, 125, 124), (146, 147, 132, 131), (140, 141, 126, 125), (147, 148, 133, 132), (141, 142, 127, 126), (135, 136, 121, 120), (148, 149, 134, 133), (142, 143, 128, 127), (136, 137, 122, 121), (143, 144, 129, 128), (137, 138, 123, 122), (144, 145, 130, 129), (138, 139, 124, 123), (158, 159, 144, 143), (152, 153, 138, 137), (159, 160, 145, 144), (153, 154, 139, 138), (160, 161, 146, 145), (154, 155, 140, 139), (161, 162, 147, 146), (155, 156, 141, 140), (162, 163, 148, 147), (156, 157, 142, 141), (150, 151, 136, 135), (163, 164, 149, 148), (157, 158, 143, 142), (151, 152, 137, 136), (177, 178, 163, 162), (171, 172, 157, 156), (165, 166, 151, 150), (178, 179, 164, 163), (172, 173, 158, 157), (166, 167, 152, 151), (173, 174, 159, 158), (167, 168, 153, 152), (174, 175, 160, 159), (168, 169, 154, 153), (175, 176, 161, 160), (169, 170, 155, 154), (176, 177, 162, 161), (170, 171, 156, 155), (190, 191, 176, 175), (184, 185, 170, 169), (191, 192, 177, 176), (185, 186, 171, 170), (192, 193, 178, 177), (186, 187, 172, 171), (180, 181, 166, 165), (193, 194, 179, 178), (187, 188, 173, 172), (181, 182, 167, 166), (188, 189, 174, 173), (182, 183, 168, 167), (189, 190, 175, 174), (183, 184, 169, 168), (203, 204, 189, 188), (197, 198, 183, 182), (204, 205, 190, 189), (198, 199, 184, 183), (205, 206, 191, 190), (199, 200, 185, 184), (206, 207, 192, 191), (200, 201, 186, 185), (207, 208, 193, 192), (201, 202, 187, 186), (195, 196, 181, 180), (208, 209, 194, 193), (202, 203, 188, 187), (196, 197, 182, 181), (222, 223, 208, 207), (216, 217, 202, 201), (210, 211, 196, 195), (223, 224, 209, 208), (217, 218, 203, 202), (211, 212, 197, 196), (218, 219, 204, 203), (212, 213, 198, 197), (219, 220, 205, 204), (213, 214, 199, 198), (220, 221, 206, 205), (214, 215, 200, 199), (221, 222, 207, 206), (215, 216, 201, 200), (228, 229, 214, 213), (235, 236, 221, 220), (229, 230, 215, 214), (236, 237, 222, 221), (230, 231, 216, 215), (237, 238, 223, 222), (231, 232, 217, 216), (225, 226, 211, 210), (238, 239, 224, 223), (232, 233, 218, 217), (226, 227, 212, 211), (233, 234, 219, 218), (227, 228, 213, 212), (234, 235, 220, 219), (247, 248, 233, 232), (241, 242, 227, 226), (248, 249, 234, 233), (242, 243, 228, 227), (249, 250, 235, 234), (243, 244, 229, 228), (250, 251, 236, 235), (244, 245, 230, 229), (251, 252, 237, 236), (245, 246, 231, 230), (252, 253, 238, 237), (246, 247, 232, 231), (240, 241, 226, 225), (253, 254, 239, 238), (266, 267, 252, 251), (260, 261, 246, 245), (267, 268, 253, 252), (261, 262, 247, 246), (255, 256, 241, 240), (268, 269, 254, 253), (262, 263, 248, 247), (256, 257, 242, 241), (263, 264, 249, 248), (257, 258, 243, 242), (264, 265, 250, 249), (258, 259, 244, 243), (265, 266, 251, 250), (259, 260, 245, 244), (279, 280, 265, 264), (273, 274, 259, 258), (280, 281, 266, 265), (274, 275, 260, 259), (281, 282, 267, 266), (275, 276, 261, 260), (282, 283, 268, 267), (276, 277, 262, 261), (270, 271, 256, 255), (283, 284, 269, 268), (277, 278, 263, 262), (271, 272, 257, 256), (278, 279, 264, 263), (272, 273, 258, 257), (298, 299, 284, 283), (292, 293, 278, 277), (286, 287, 272, 271), (293, 294, 279, 278), (287, 288, 273, 272), (294, 295, 280, 279), (288, 289, 274, 273), (295, 296, 281, 280), (289, 290, 275, 274), (296, 297, 282, 281), (290, 291, 276, 275), (297, 298, 283, 282), (291, 292, 277, 276), (285, 286, 271, 270), (311, 312, 297, 296), (305, 306, 291, 290), (312, 313, 298, 297), (306, 307, 292, 291), (300, 301, 286, 285), (313, 314, 299, 298), (307, 308, 293, 292), (301, 302, 287, 286), (308, 309, 294, 293), (302, 303, 288, 287), (309, 310, 295, 294), (303, 304, 289, 288), (310, 311, 296, 295), (304, 305, 290, 289), (324, 325, 310, 309), (318, 319, 304, 303), (325, 326, 311, 310), (319, 320, 305, 304), (326, 327, 312, 311), (320, 321, 306, 305), (327, 328, 313, 312), (321, 322, 307, 306), (315, 316, 301, 300), (328, 329, 314, 313), (322, 323, 308, 307), (316, 317, 302, 301), (323, 324, 309, 308), (317, 318, 303, 302), (344, 345, 329, 328), (338, 339, 323, 322), (332, 333, 317, 316), (339, 340, 324, 323), (333, 334, 318, 317), (340, 341, 325, 324), (334, 335, 319, 318), (341, 342, 326, 325), (335, 336, 320, 319), (342, 343, 327, 326), (336, 337, 321, 320), (343, 344, 328, 327), (337, 338, 322, 321), (331, 332, 316, 315), (357, 358, 343, 342), (351, 352, 337, 336), (358, 359, 344, 343), (352, 353, 338, 337), (346, 347, 332, 331), (359, 360, 345, 344), (353, 354, 339, 338), (347, 348, 333, 332), (354, 355, 340, 339), (348, 349, 334, 333), (355, 356, 341, 340), (349, 350, 335, 334), (356, 357, 342, 341), (350, 351, 336, 335), (363, 364, 349, 348), (370, 371, 356, 355), (364, 365, 350, 349), (371, 372, 357, 356), (365, 366, 351, 350), (372, 373, 358, 357), (366, 367, 352, 351), (373, 374, 359, 358), (367, 368, 353, 352), (361, 362, 347, 346), (374, 375, 360, 359), (368, 369, 354, 353), (362, 363, 348, 347), (369, 370, 355, 354), (382, 383, 368, 367), (376, 377, 362, 361), (389, 390, 375, 374), (383, 384, 369, 368), (377, 378, 363, 362), (384, 385, 370, 369), (378, 379, 364, 363), (385, 386, 371, 370), (379, 380, 365, 364), (386, 387, 372, 371), (380, 381, 366, 365), (387, 388, 373, 372), (381, 382, 367, 366), (388, 389, 374, 373), (401, 402, 387, 386), (395, 396, 381, 380), (402, 403, 388, 387), (396, 397, 382, 381), (403, 404, 389, 388), (397, 398, 383, 382), (391, 392, 377, 376), (404, 405, 390, 389), (398, 399, 384, 383), (392, 393, 378, 377), (399, 400, 385, 384), (393, 394, 379, 378), (400, 401, 386, 385), (394, 395, 380, 379), (414, 415, 400, 399), (408, 409, 394, 393), (415, 416, 401, 400), (409, 410, 395, 394), (416, 417, 402, 401), (410, 411, 396, 395), (417, 418, 403, 402), (411, 412, 397, 396), (418, 419, 404, 403), (412, 413, 398, 397), (406, 407, 392, 391), (419, 420, 405, 404), (413, 414, 399, 398), (407, 408, 393, 392), (433, 434, 419, 418), (427, 428, 413, 412), (421, 422, 407, 406), (434, 435, 420, 419), (428, 429, 414, 413), (422, 423, 408, 407), (429, 430, 415, 414), (423, 424, 409, 408), (430, 431, 416, 415), (424, 425, 410, 409), (431, 432, 417, 416), (425, 426, 411, 410), (432, 433, 418, 417), (426, 427, 412, 411), (447, 448, 432, 431), (441, 442, 426, 425), (448, 449, 433, 432), (442, 443, 427, 426), (449, 450, 434, 433), (443, 444, 428, 427), (437, 438, 422, 421), (450, 451, 435, 434), (444, 445, 429, 428), (438, 439, 423, 422), (445, 446, 430, 429), (439, 440, 424, 423), (446, 447, 431, 430), (440, 441, 425, 424), (460, 461, 446, 445), (454, 455, 440, 439), (461, 462, 447, 446), (455, 456, 441, 440), (462, 463, 448, 447), (456, 457, 442, 441), (463, 464, 449, 448), (457, 458, 443, 442), (464, 465, 450, 449), (458, 459, 444, 443), (452, 453, 438, 437), (465, 466, 451, 450), (459, 460, 445, 444), (453, 454, 439, 438), (479, 480, 465, 464), (473, 474, 459, 458), (467, 468, 453, 452), (480, 481, 466, 465), (474, 475, 460, 459), (468, 469, 454, 453), (475, 476, 461, 460), (469, 470, 455, 454), (476, 477, 462, 461), (470, 471, 456, 455), (477, 478, 463, 462), (471, 472, 457, 456), (478, 479, 464, 463), (472, 473, 458, 457), (436, 15, 0), (29, 330, 14), (44, 330, 29), (436, 30, 15), (436, 45, 30), (59, 330, 44), (436, 60, 45), (74, 330, 59), (89, 330, 74), (436, 75, 60), (436, 90, 75), (104, 330, 89), (436, 105, 90), (119, 330, 104), (134, 330, 119), (436, 120, 105), (436, 135, 120), (149, 330, 134), (164, 330, 149), (436, 150, 135), (179, 330, 164), (436, 165, 150), (436, 180, 165), (194, 330, 179), (209, 330, 194), (436, 195, 180), (436, 210, 195), (224, 330, 209), (436, 225, 210), (239, 330, 224), (254, 330, 239), (436, 240, 225), (436, 255, 240), (269, 330, 254), (436, 270, 255), (284, 330, 269), (299, 330, 284), (436, 285, 270), (436, 300, 285), (314, 330, 299), (436, 315, 300), (329, 330, 314), (345, 330, 329), (436, 331, 315), (436, 346, 331), (360, 330, 345), (436, 361, 346), (375, 330, 360), (390, 330, 375), (436, 376, 361), (436, 391, 376), (405, 330, 390), (420, 330, 405), (436, 406, 391), (435, 330, 420), (436, 421, 406), (436, 437, 421), (451, 330, 435), (466, 330, 451), (436, 452, 437), (481, 330, 466), (436, 467, 452), (10, 11, 478, 477), (4, 5, 472, 471), (11, 12, 479, 478), (5, 6, 473, 472), (436, 0, 467), (12, 13, 480, 479), (6, 7, 474, 473), (0, 1, 468, 467), (13, 14, 481, 480), (7, 8, 475, 474), (1, 2, 469, 468), (14, 330, 481), (8, 9, 476, 475), (2, 3, 470, 469), (9, 10, 477, 476), (3, 4, 471, 470)])
me_sphere.polygons.foreach_set('use_smooth', [True] * 512)
me_sphere.materials.append(mat_material_005)
me_sphere.use_remesh_preserve_volume = False
me_sphere.use_remesh_preserve_attributes = False
me_sphere.use_mirror_vertex_groups = False
me_sphere.update()
me_cylinder_001 = bpy.data.meshes.new('Cylinder.001')
me_cylinder_001.from_pydata([(0.0, 1.0, -1.0), (0.0, 1.0, 1.0), (0.1786, 0.9839, -1.0), (0.1786, 0.9839, 1.0), (0.3514, 0.9362, -1.0), (0.3514, 0.9362, 1.0), (0.5129, 0.8584, -1.0), (0.5129, 0.8584, 1.0), (0.6579, 0.7531, -1.0), (0.6579, 0.7531, 1.0), (0.7818, 0.6235, -1.0), (0.7818, 0.6235, 1.0), (0.8806, 0.4739, -1.0), (0.8806, 0.4739, 1.0), (0.9511, 0.309, -1.0), (0.9511, 0.309, 1.0), (0.9909, 0.1342, -1.0), (0.9909, 0.1342, 1.0), (0.999, -0.04486, -1.0), (0.999, -0.04486, 1.0), (0.9749, -0.2225, -1.0), (0.9749, -0.2225, 1.0), (0.9195, -0.393, -1.0), (0.9195, -0.393, 1.0), (0.8346, -0.5509, -1.0), (0.8346, -0.5509, 1.0), (0.7228, -0.6911, -1.0), (0.7228, -0.6911, 1.0), (0.5878, -0.809, -1.0), (0.5878, -0.809, 1.0), (0.4339, -0.901, -1.0), (0.4339, -0.901, 1.0), (0.266, -0.964, -1.0), (0.266, -0.964, 1.0), (0.08964, -0.996, -1.0), (0.08964, -0.996, 1.0), (-0.08964, -0.996, -1.0), (-0.08964, -0.996, 1.0), (-0.266, -0.964, -1.0), (-0.266, -0.964, 1.0), (-0.4339, -0.901, -1.0), (-0.4339, -0.901, 1.0), (-0.5878, -0.809, -1.0), (-0.5878, -0.809, 1.0), (-0.7228, -0.6911, -1.0), (-0.7228, -0.6911, 1.0), (-0.8346, -0.5509, -1.0), (-0.8346, -0.5509, 1.0), (-0.9195, -0.393, -1.0), (-0.9195, -0.393, 1.0), (-0.9749, -0.2225, -1.0), (-0.9749, -0.2225, 1.0), (-0.999, -0.04486, -1.0), (-0.999, -0.04486, 1.0), (-0.9909, 0.1342, -1.0), (-0.9909, 0.1342, 1.0), (-0.9511, 0.309, -1.0), (-0.9511, 0.309, 1.0), (-0.8806, 0.4739, -1.0), (-0.8806, 0.4739, 1.0), (-0.7818, 0.6235, -1.0), (-0.7818, 0.6235, 1.0), (-0.6579, 0.7531, -1.0), (-0.6579, 0.7531, 1.0), (-0.5129, 0.8584, -1.0), (-0.5129, 0.8584, 1.0), (-0.3514, 0.9362, -1.0), (-0.3514, 0.9362, 1.0), (-0.1786, 0.9839, -1.0), (-0.1786, 0.9839, 1.0)], [], [(0, 1, 3, 2), (2, 3, 5, 4), (4, 5, 7, 6), (6, 7, 9, 8), (8, 9, 11, 10), (10, 11, 13, 12), (12, 13, 15, 14), (14, 15, 17, 16), (16, 17, 19, 18), (18, 19, 21, 20), (20, 21, 23, 22), (22, 23, 25, 24), (24, 25, 27, 26), (26, 27, 29, 28), (28, 29, 31, 30), (30, 31, 33, 32), (32, 33, 35, 34), (34, 35, 37, 36), (36, 37, 39, 38), (38, 39, 41, 40), (40, 41, 43, 42), (42, 43, 45, 44), (44, 45, 47, 46), (46, 47, 49, 48), (48, 49, 51, 50), (50, 51, 53, 52), (52, 53, 55, 54), (54, 55, 57, 56), (56, 57, 59, 58), (58, 59, 61, 60), (60, 61, 63, 62), (62, 63, 65, 64), (64, 65, 67, 66), (3, 1, 69, 67, 65, 63, 61, 59, 57, 55, 53, 51, 49, 47, 45, 43, 41, 39, 37, 35, 33, 31, 29, 27, 25, 23, 21, 19, 17, 15, 13, 11, 9, 7, 5), (68, 69, 1, 0), (66, 67, 69, 68), (0, 2, 4, 6, 8, 10, 12, 14, 16, 18, 20, 22, 24, 26, 28, 30, 32, 34, 36, 38, 40, 42, 44, 46, 48, 50, 52, 54, 56, 58, 60, 62, 64, 66, 68)])
me_cylinder_001.polygons.foreach_set('use_smooth', [True] * 37)
_k = {(0, 2): 1.0, (1, 3): 1.0, (2, 4): 1.0, (3, 5): 1.0, (4, 6): 1.0, (5, 7): 1.0, (6, 8): 1.0, (7, 9): 1.0, (8, 10): 1.0, (9, 11): 1.0, (10, 12): 1.0, (11, 13): 1.0, (12, 14): 1.0, (13, 15): 1.0, (14, 16): 1.0, (15, 17): 1.0, (16, 18): 1.0, (17, 19): 1.0, (18, 20): 1.0, (19, 21): 1.0, (20, 22): 1.0, (21, 23): 1.0, (22, 24): 1.0, (23, 25): 1.0, (24, 26): 1.0, (25, 27): 1.0, (26, 28): 1.0, (27, 29): 1.0, (28, 30): 1.0, (29, 31): 1.0, (30, 32): 1.0, (31, 33): 1.0, (32, 34): 1.0, (33, 35): 1.0, (34, 36): 1.0, (35, 37): 1.0, (36, 38): 1.0, (37, 39): 1.0, (38, 40): 1.0, (39, 41): 1.0, (40, 42): 1.0, (41, 43): 1.0, (42, 44): 1.0, (43, 45): 1.0, (44, 46): 1.0, (45, 47): 1.0, (46, 48): 1.0, (47, 49): 1.0, (48, 50): 1.0, (49, 51): 1.0, (50, 52): 1.0, (51, 53): 1.0, (52, 54): 1.0, (53, 55): 1.0, (54, 56): 1.0, (55, 57): 1.0, (56, 58): 1.0, (57, 59): 1.0, (58, 60): 1.0, (59, 61): 1.0, (60, 62): 1.0, (61, 63): 1.0, (62, 64): 1.0, (63, 65): 1.0, (64, 66): 1.0, (65, 67): 1.0, (66, 68): 1.0, (67, 69): 1.0, (0, 68): 1.0, (1, 69): 1.0}
me_cylinder_001.attributes.new('crease_edge', 'FLOAT', 'EDGE').data.foreach_set('value', [_k.get((min(e.vertices), max(e.vertices)), 0.0) for e in me_cylinder_001.edges])
me_cylinder_001.materials.append(mat_material_005)
me_cylinder_001.use_remesh_preserve_volume = False
me_cylinder_001.use_remesh_preserve_attributes = False
me_cylinder_001.use_mirror_vertex_groups = False
me_cylinder_001.update()

# ---- curves / text
cu_nurbspath_002 = bpy.data.curves.new('NurbsPath.002', 'CURVE')
cu_nurbspath_002.dimensions = '3D'
_sp = cu_nurbspath_002.splines.new('NURBS'); _sp.points.add(4)
_sp.points.foreach_set('co', [-2.0, 0.0, 0.0, 1.0, -1.0, 0.0, 0.0, 1.0, 0.0, 0.1899, 0.0, 1.0, 1.0, 0.6076, 0.0, 1.0, 2.0, 1.114, 0.0, 1.0])
_sp.order_u = 5
_sp.order_v = 0
_sp.use_endpoint_u = True
cu_nurbspath_002.use_path = True
cu_nurbspath_002.use_path_clamp = True
cu_nurbspath_002.bevel_resolution = 0
cu_nurbspath_002.fill_mode = 'HALF'
cu_nurbspath_001 = bpy.data.curves.new('NurbsPath.001', 'CURVE')
cu_nurbspath_001.dimensions = '3D'
_sp = cu_nurbspath_001.splines.new('NURBS'); _sp.points.add(4)
_sp.points.foreach_set('co', [-2.0, 0.0, 0.0, 1.0, -1.0, 0.0, 0.0, 1.0, 0.0, 0.0, 0.0, 1.0, 1.0, -0.4177, 0.0, 1.0, 2.0, -1.684, 0.0, 1.0])
_sp.order_u = 5
_sp.order_v = 0
_sp.use_endpoint_u = True
cu_nurbspath_001.use_path = True
cu_nurbspath_001.use_path_clamp = True
cu_nurbspath_001.bevel_resolution = 0
cu_nurbspath_001.fill_mode = 'HALF'
cu_nurbspath_003 = bpy.data.curves.new('NurbsPath.003', 'CURVE')
cu_nurbspath_003.dimensions = '3D'
_sp = cu_nurbspath_003.splines.new('NURBS'); _sp.points.add(6)
_sp.points.foreach_set('co', [2.941e-07, 0.0, -4.402, 1.0, 2.941e-07, 0.0, -0.1318, 1.0, 1.693, -3.848e-08, -0.462, 1.0, 2.749, -2.982e-07, 1.883, 1.0, 2.02, -2.165e-07, 3.265, 1.0, -2.075, 6.494e-08, 3.005, 1.0, -1.674, 4.305e-07, 1.079, 1.0])
_sp.order_u = 5
_sp.order_v = 0
_sp.use_endpoint_u = True
cu_nurbspath_003.materials.append(mat_material_005)
cu_nurbspath_003.use_path = True
cu_nurbspath_003.use_path_clamp = True
cu_nurbspath_003.bevel_resolution = 0
cu_nurbspath_003.fill_mode = 'HALF'

# ---- objects
ob_point = bpy.data.objects.new('Point', light_point)
ob_plane_002 = bpy.data.objects.new('Plane.002', me_plane_002)
ob_plane_001 = bpy.data.objects.new('Plane.001', me_plane_001)
ob_plane = bpy.data.objects.new('Plane', me_plane)
ob_camera = bpy.data.objects.new('Camera', cam_camera)
ob_nurbspath_001 = bpy.data.objects.new('NurbsPath.001', cu_nurbspath_002)
ob_nurbspath = bpy.data.objects.new('NurbsPath', cu_nurbspath_001)
ob_cube_003 = bpy.data.objects.new('Cube.003', me_cube_017)
ob_cube_002 = bpy.data.objects.new('Cube.002', me_cube_016)
ob_cube_012 = bpy.data.objects.new('Cube.012', me_cube_014)
ob_cube_001 = bpy.data.objects.new('Cube.001', me_cube_003)
ob_cube = bpy.data.objects.new('Cube', me_cube_002)
ob_sphere = bpy.data.objects.new('Sphere', me_sphere)
ob_nurbspath_002 = bpy.data.objects.new('NurbsPath.002', cu_nurbspath_003)
ob_cylinder = bpy.data.objects.new('Cylinder', me_cylinder_001)

# ---- transforms, parenting, visibility, modifiers, constraints
ob_point.location = (5.783, -2.878, 3.433)
ob_point.lineart.crease_threshold = 0.0
ob_plane_002.location = (0.0, 0.0, 1.511)
ob_plane_002.scale = (2.126, 2.126, 2.126)
ob_plane_002.lineart.crease_threshold = 0.0
ob_plane_001.location = (0.0, 0.0, 0.6141)
ob_plane_001.scale = (2.126, 2.126, 2.126)
ob_plane_001.lineart.crease_threshold = 0.0
ob_plane.location = (0.0, 0.0, 0.0)
ob_plane.scale = (2.126, 2.126, 2.126)
ob_plane.lineart.crease_threshold = 0.0
ob_camera.location = (7.481, -6.508, 5.344)
ob_camera.rotation_euler = (1.109, 0.01082, 0.8149)
ob_camera.lock_rotations_4d = False
ob_camera.empty_display_type = 'ARROWS'
ob_camera.color = (0.0, 0.0, 0.0, 0.0)
ob_camera.display_type = 'WIRE'
ob_camera.lineart.crease_threshold = 0.0
ob_nurbspath_001.location = (1.169, 0.962, 1.992)
ob_nurbspath_001.rotation_euler = (-0.6385, 4.712, 0.0)
ob_nurbspath_001.lineart.crease_threshold = 0.0
ob_nurbspath.location = (2.949, -1.037, 1.992)
ob_nurbspath.rotation_euler = (-0.4836, 4.712, 0.0)
ob_nurbspath.lineart.crease_threshold = 0.0
ob_cube_003.location = (-1.648, -0.08383, 3.956)
ob_cube_003.rotation_euler = (0.0, 0.0, -0.4836)
ob_cube_003.scale = (0.286, 0.286, 1.811)
ob_cube_003.lineart.crease_threshold = 0.0
_m = ob_cube_003.modifiers.new('Subsurf', 'SUBSURF')
_m.uv_smooth = 'PRESERVE_CORNERS'
_m.levels = 3
_m.render_levels = 3
_m = ob_cube_003.modifiers.new('Curve.001', 'CURVE')
_m.object = ob_nurbspath
ob_cube_002.location = (1.193, 0.9678, 3.673)
ob_cube_002.rotation_euler = (0.0, 0.0, -0.6385)
ob_cube_002.scale = (0.2391, 0.2391, 1.514)
ob_cube_002.lineart.crease_threshold = 0.0
_m = ob_cube_002.modifiers.new('Subsurf', 'SUBSURF')
_m.uv_smooth = 'PRESERVE_CORNERS'
_m.levels = 3
_m.render_levels = 3
_m = ob_cube_002.modifiers.new('Curve.001', 'CURVE')
_m.object = ob_nurbspath_001
ob_cube_012.location = (2.954, -1.018, 3.369)
ob_cube_012.rotation_euler = (0.0, 0.0, -0.4836)
ob_cube_012.scale = (0.1903, 0.1903, 1.205)
ob_cube_012.lineart.crease_threshold = 0.0
_m = ob_cube_012.modifiers.new('Subsurf', 'SUBSURF')
_m.uv_smooth = 'PRESERVE_CORNERS'
_m.levels = 3
_m.render_levels = 3
_m = ob_cube_012.modifiers.new('Curve.001', 'CURVE')
_m.object = ob_nurbspath
ob_cube_001.location = (-0.03645, 0.0, 0.0952)
ob_cube_001.scale = (4.222, 2.35, 0.04656)
ob_cube_001.lineart.crease_threshold = 0.0
ob_cube.location = (0.0, 0.0, 0.0)
ob_cube.scale = (4.243, 2.387, 0.1326)
ob_cube.lineart.crease_threshold = 0.0
_vg = ob_cube.vertex_groups.new(name='Edge')
ob_sphere.location = (0.03441, -0.0195, -4.726)
ob_sphere.scale = (0.4521, 0.4521, 0.4521)
ob_sphere.lineart.crease_threshold = 0.0
ob_nurbspath_002.location = (0.0162, -0.0195, -0.04597)
ob_nurbspath_002.rotation_euler = (0.0, 0.0, 0.7997)
ob_nurbspath_002.lineart.crease_threshold = 0.0
ob_cylinder.location = (0.0162, -0.0195, 7.14)
ob_cylinder.rotation_euler = (0.0, 0.0, 0.7997)
ob_cylinder.scale = (0.3616, 0.3616, 6.255)
ob_cylinder.lineart.crease_threshold = 0.0
_m = ob_cylinder.modifiers.new('Subsurf', 'SUBSURF')
_m.uv_smooth = 'PRESERVE_CORNERS'
_m.levels = 3
_m.render_levels = 6
_m.show_only_control_edges = False
_m = ob_cylinder.modifiers.new('Curve', 'CURVE')
_m.object = ob_nurbspath_002
_m.deform_axis = 'POS_Z'

# ---- collection membership
col_collection_1.objects.link(ob_point)
col_collection_1.objects.link(ob_plane_002)
col_collection_1.objects.link(ob_plane_001)
col_collection_1.objects.link(ob_plane)
col_collection_1.objects.link(ob_camera)
col_collection_2.objects.link(ob_nurbspath_001)
col_collection_2.objects.link(ob_nurbspath)
col_collection_2.objects.link(ob_cube_003)
col_collection_2.objects.link(ob_cube_002)
col_collection_2.objects.link(ob_point)
col_collection_2.objects.link(ob_cube_012)
col_collection_2.objects.link(ob_cube_001)
col_collection_2.objects.link(ob_cube)
col_collection_2.objects.link(ob_camera)
col_collection_3.objects.link(ob_sphere)
col_collection_3.objects.link(ob_nurbspath_002)
col_collection_3.objects.link(ob_cylinder)
col_collection_3.objects.link(ob_point)
col_collection_3.objects.link(ob_camera)

# ---- scene / render settings (as saved in the file)
scene.camera = ob_camera
scene.frame_start = 1; scene.frame_end = 250; scene.frame_set(1)
scene.render.engine = 'BLENDER_EEVEE_NEXT'
scene.render.image_settings.compression = 90
scene.render.resolution_x = 512
scene.render.resolution_y = 512
scene.render.dither_intensity = 0.0
scene.render.bake_margin = 2
scene.render.bake_bias = 0.0
scene.cycles.use_denoising = False
scene.cycles.samples = 10
scene.cycles.sampling_pattern = 'TABULATED_SOBOL'
scene.cycles.light_sampling_threshold = 0.0
scene.cycles.use_adaptive_sampling = False
scene.cycles.use_light_tree = False
scene.cycles.blur_glossy = 0.0
scene.cycles.volume_bounces = 1
scene.cycles.pixel_filter_type = 'GAUSSIAN'
scene.cycles.sample_clamp_indirect = 0.0
scene.view_settings.view_transform = 'Standard'
bpy.context.view_layer.update()
